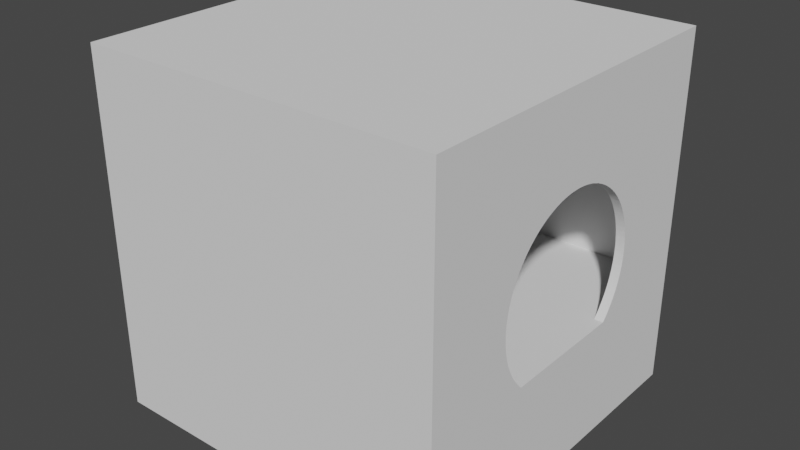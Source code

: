 # Source: 1door_room.blend  (saved by Blender 2.93.20; exported with 4.5.12 LTS)
import bpy
from mathutils import Matrix  # noqa: F401  (used for matrix-valued properties, if any)

bpy.ops.wm.read_factory_settings(use_empty=True)
scene = bpy.context.scene
scene.name = 'Scene'

# ---- collections
col_collection = bpy.data.collections.new('Collection'); scene.collection.children.link(col_collection)

# ---- world
world_world = bpy.data.worlds.new('World'); scene.world = world_world
world_world.use_nodes = True; world_world.node_tree.nodes.clear()
_N = world_world.node_tree.nodes; _L = world_world.node_tree.links
n0 = _N.new('ShaderNodeOutputWorld'); n0.name = 'World Output'; n0.location = (300, 300)
n1 = _N.new('ShaderNodeBackground'); n1.name = 'Background'; n1.location = (10, 300)
n1.inputs[0].default_value = (0.05088, 0.05088, 0.05088, 1.0)
_L.new(n1.outputs[0], n0.inputs[0])
n0.is_active_output = True
world_world.color = (0.05088, 0.05088, 0.05088)
world_world.use_sun_shadow = False
world_world.sun_shadow_jitter_overblur = 0.0

# ---- meshes
me_cube_001 = bpy.data.meshes.new('Cube.001')
me_cube_001.from_pydata([(-19.0, -18.87, -19.0), (-19.0, -19.0, 19.0), (-19.0, 19.13, -19.0), (-19.0, 19.0, 19.0), (19.0, -18.87, -19.0), (19.0, -19.0, 19.0), (19.0, 19.13, -19.0), (19.0, 19.0, 19.0), (-20.0, -20.0, -20.0), (-20.0, -20.0, 20.0), (-20.0, 20.0, -20.0), (-20.0, 20.0, 20.0), (20.0, -20.0, -20.0), (20.0, -20.0, 20.0), (20.0, 20.0, -20.0), (20.0, 20.0, 20.0), (-20.0, 0.02369, 10.0), (20.0, 0.02369, 10.0), (19.0, 0.02369, 10.0), (-20.0, 7.313, 6.845), (-20.0, -1.23, -9.921), (-19.0, 0.02369, 10.0), (-19.0, 7.313, 6.845), (19.0, 7.313, 6.845), (20.0, 7.313, 6.845), (-19.0, -1.23, -9.921), (19.0, -1.23, -9.921), (20.0, -1.23, -9.921), (-20.0, -8.066, -5.878), (20.0, -8.066, -5.878), (19.0, -8.066, -5.878), (-19.0, -8.066, -5.878), (-20.0, 6.398, -7.705), (-19.0, 6.398, -7.705), (19.0, 6.398, -7.705), (-20.0, -9.799, 1.874), (20.0, 6.398, -7.705), (20.0, -9.799, 1.874), (19.0, -9.799, 1.874), (-19.0, -9.799, 1.874), (-20.0, 10.0, -0.6279), (-19.0, 10.0, -0.6279), (19.0, 10.0, -0.6279), (20.0, 10.0, -0.6279), (-20.0, -5.335, 8.443), (-19.0, 0.6516, 9.98), (-20.0, 0.6516, 9.98), (20.0, -5.335, 8.443), (19.0, -5.335, 8.443), (-19.0, 7.729, 6.374), (20.0, 0.6516, 9.98), (-19.0, -5.335, 8.443), (-20.0, 7.729, 6.374), (19.0, 0.6516, 9.98), (19.0, 7.729, 6.374), (20.0, 7.729, 6.374), (-19.0, -1.85, -9.823), (-20.0, -1.85, -9.823), (19.0, -1.85, -9.823), (20.0, -1.85, -9.823), (-19.0, -8.42, -5.358), (-20.0, -8.42, -5.358), (20.0, -8.42, -5.358), (19.0, -8.42, -5.358), (-19.0, 5.902, -8.09), (-20.0, 5.902, -8.09), (19.0, 5.902, -8.09), (20.0, 5.902, -8.09), (-19.0, -9.662, 2.487), (-20.0, -9.662, 2.487), (-19.0, 9.945, -1.253), (-20.0, 9.945, -1.253), (20.0, -9.662, 2.487), (19.0, 9.945, -1.253), (20.0, 9.945, -1.253), (19.0, -9.662, 2.487), (-19.0, -4.794, 8.763), (-20.0, -4.794, 8.763), (20.0, -4.794, 8.763), (19.0, -4.794, 8.763), (-19.0, 1.277, 9.921), (-20.0, 1.277, 9.921), (20.0, 1.277, 9.921), (19.0, 1.277, 9.921), (-19.0, 8.114, 5.878), (-20.0, 8.114, 5.878), (19.0, 8.114, 5.878), (20.0, 8.114, 5.878), (-19.0, -2.463, -9.686), (-20.0, -2.463, -9.686), (19.0, -2.463, -9.686), (20.0, -2.463, -9.686), (-19.0, -8.739, -4.818), (-20.0, -8.739, -4.818), (20.0, -8.739, -4.818), (19.0, -8.739, -4.818), (-19.0, 9.847, -1.874), (-20.0, 9.847, -1.874), (19.0, 9.847, -1.874), (20.0, 9.847, -1.874), (-19.0, -9.487, 3.09), (-20.0, -9.487, 3.09), (20.0, -9.487, 3.09), (19.0, -9.487, 3.09), (-19.0, 5.382, -8.443), (-20.0, 5.382, -8.443), (19.0, 5.382, -8.443), (20.0, 5.382, -8.443), (-19.0, 1.898, 9.823), (-20.0, 1.898, 9.823), (20.0, 1.898, 9.823), (19.0, 1.898, 9.823), (-19.0, -4.234, 9.048), (-20.0, -4.234, 9.048), (20.0, -4.234, 9.048), (19.0, -4.234, 9.048), (-19.0, 8.467, 5.358), (-20.0, 8.467, 5.358), (19.0, 8.467, 5.358), (20.0, 8.467, 5.358), (-19.0, -3.066, -9.511), (-20.0, -3.066, -9.511), (19.0, -3.066, -9.511), (20.0, -3.066, -9.511), (-19.0, 9.71, -2.487), (-20.0, 9.71, -2.487), (19.0, 9.71, -2.487), (20.0, 9.71, -2.487), (-19.0, -9.025, -4.258), (-20.0, -9.025, -4.258), (20.0, -9.025, -4.258), (-19.0, -9.274, 3.681), (19.0, -9.025, -4.258), (-20.0, -9.274, 3.681), (20.0, -9.274, 3.681), (19.0, -9.274, 3.681), (-19.0, 4.841, -8.763), (-20.0, 4.841, -8.763), (19.0, 4.841, -8.763), (20.0, 4.841, -8.763), (-19.0, 2.511, 9.686), (-20.0, 2.511, 9.686), (20.0, 2.511, 9.686), (19.0, 2.511, 9.686), (-19.0, 8.787, 4.818), (-20.0, 8.787, 4.818), (19.0, 8.787, 4.818), (20.0, 8.787, 4.818), (-19.0, -3.658, -9.298), (-20.0, -3.658, -9.298), (19.0, -3.658, -9.298), (20.0, -3.658, -9.298), (-19.0, -3.658, 9.298), (-20.0, -3.658, 9.298), (20.0, -3.658, 9.298), (19.0, -3.658, 9.298), (-19.0, 9.534, -3.09), (-20.0, 9.534, -3.09), (-19.0, -9.025, 4.258), (19.0, 9.534, -3.09), (20.0, 9.534, -3.09), (-20.0, -9.025, 4.258), (20.0, -9.025, 4.258), (19.0, -9.025, 4.258), (-19.0, -9.274, -3.681), (-20.0, -9.274, -3.681), (20.0, -9.274, -3.681), (19.0, -9.274, -3.681), (-19.0, 4.281, -9.048), (-20.0, 4.281, -9.048), (19.0, 4.281, -9.048), (20.0, 4.281, -9.048), (-19.0, 3.114, 9.511), (-20.0, 3.114, 9.511), (20.0, 3.114, 9.511), (19.0, 3.114, 9.511), (-19.0, -4.234, -9.048), (-20.0, -4.234, -9.048), (19.0, -4.234, -9.048), (20.0, -4.234, -9.048), (-19.0, 9.072, 4.258), (-20.0, 9.072, 4.258), (19.0, 9.072, 4.258), (20.0, 9.072, 4.258), (-19.0, -3.066, 9.511), (-20.0, -3.066, 9.511), (20.0, -3.066, 9.511), (19.0, -3.066, 9.511), (-19.0, 9.321, -3.681), (-19.0, -8.739, 4.818), (-20.0, 9.321, -3.681), (-20.0, -8.739, 4.818), (-19.0, 3.705, 9.298), (19.0, 9.321, -3.681), (20.0, 9.321, -3.681), (-20.0, 3.705, 9.298), (20.0, -8.739, 4.818), (20.0, 3.705, 9.298), (19.0, -8.739, 4.818), (19.0, 3.705, 9.298), (-19.0, -9.487, -3.09), (-20.0, -9.487, -3.09), (-19.0, 3.705, -9.298), (-20.0, 3.705, -9.298), (20.0, -9.487, -3.09), (19.0, 3.705, -9.298), (20.0, 3.705, -9.298), (19.0, -9.487, -3.09), (-19.0, -4.794, -8.763), (-20.0, -4.794, -8.763), (19.0, -4.794, -8.763), (20.0, -4.794, -8.763), (-19.0, 9.321, 3.681), (-20.0, 9.321, 3.681), (19.0, 9.321, 3.681), (20.0, 9.321, 3.681), (-19.0, -2.463, 9.686), (-20.0, -2.463, 9.686), (20.0, -2.463, 9.686), (19.0, -2.463, 9.686), (-19.0, 4.281, 9.048), (-19.0, -8.42, 5.358), (-20.0, 4.281, 9.048), (-20.0, -8.42, 5.358), (20.0, 4.281, 9.048), (20.0, -8.42, 5.358), (19.0, 4.281, 9.048), (19.0, -8.42, 5.358), (-19.0, 9.072, -4.258), (-20.0, 9.072, -4.258), (-19.0, 3.114, -9.511), (19.0, 9.072, -4.258), (20.0, 9.072, -4.258), (-20.0, 3.114, -9.511), (19.0, 3.114, -9.511), (20.0, 3.114, -9.511), (-19.0, -5.335, -8.443), (-20.0, -5.335, -8.443), (19.0, -5.335, -8.443), (20.0, -5.335, -8.443), (-19.0, -9.662, -2.487), (-20.0, -9.662, -2.487), (20.0, -9.662, -2.487), (19.0, -9.662, -2.487), (-19.0, -1.85, 9.823), (-20.0, -1.85, 9.823), (20.0, -1.85, 9.823), (-19.0, 9.534, 3.09), (19.0, -1.85, 9.823), (-20.0, 9.534, 3.09), (-19.0, 4.841, 8.763), (-20.0, 4.841, 8.763), (19.0, 9.534, 3.09), (20.0, 9.534, 3.09), (-19.0, -8.066, 5.878), (20.0, 4.841, 8.763), (-20.0, -8.066, 5.878), (19.0, 4.841, 8.763), (20.0, -8.066, 5.878), (19.0, -8.066, 5.878), (-19.0, 2.511, -9.686), (-20.0, 2.511, -9.686), (19.0, 2.511, -9.686), (20.0, 2.511, -9.686), (-19.0, 8.787, -4.818), (-20.0, 8.787, -4.818), (19.0, 8.787, -4.818), (20.0, 8.787, -4.818), (-19.0, -5.854, -8.09), (-20.0, -5.854, -8.09), (19.0, -5.854, -8.09), (20.0, -5.854, -8.09), (-19.0, -9.799, -1.874), (-20.0, -9.799, -1.874), (-19.0, 1.897, -9.823), (-20.0, 1.897, -9.823), (-19.0, 5.382, 8.443), (-20.0, 5.382, 8.443), (19.0, 1.897, -9.823), (20.0, 1.897, -9.823), (-19.0, -7.681, 6.374), (-20.0, -7.681, 6.374), (20.0, -9.799, -1.874), (20.0, 5.382, 8.443), (19.0, -9.799, -1.874), (20.0, -7.681, 6.374), (19.0, 5.382, 8.443), (19.0, -7.681, 6.374), (-19.0, 8.467, -5.358), (-19.0, 9.71, 2.487), (-20.0, 8.467, -5.358), (-20.0, 9.71, 2.487), (19.0, 8.467, -5.358), (20.0, 8.467, -5.358), (19.0, 9.71, 2.487), (20.0, 9.71, 2.487), (-19.0, -1.23, 9.921), (-20.0, -1.23, 9.921), (20.0, -1.23, 9.921), (19.0, -1.23, 9.921), (-19.0, -6.351, -7.705), (-20.0, -6.351, -7.705), (19.0, -6.351, -7.705), (20.0, -6.351, -7.705), (-19.0, 5.902, 8.09), (-20.0, 5.902, 8.09), (20.0, 5.902, 8.09), (-19.0, -7.266, 6.845), (-20.0, -7.266, 6.845), (19.0, 5.902, 8.09), (20.0, -7.266, 6.845), (19.0, -7.266, 6.845), (-19.0, 8.114, -5.878), (-20.0, 8.114, -5.878), (19.0, 8.114, -5.878), (20.0, 8.114, -5.878), (-19.0, 1.277, -9.921), (-20.0, 1.277, -9.921), (-19.0, 9.847, 1.874), (-20.0, 9.847, 1.874), (19.0, 1.277, -9.921), (20.0, 1.277, -9.921), (19.0, 9.847, 1.874), (20.0, 9.847, 1.874), (-19.0, -9.897, -1.253), (-20.0, -9.897, -1.253), (20.0, -9.897, -1.253), (19.0, -9.897, -1.253), (-19.0, -0.6042, 9.98), (-19.0, -6.822, -7.29), (-20.0, -0.6042, 9.98), (-20.0, -6.822, -7.29), (19.0, -6.822, -7.29), (20.0, -6.822, -7.29), (19.0, -7.213, 6.898), (20.0, -0.6042, 9.98), (-19.0, -6.876, 7.236), (19.0, -0.6042, 9.98), (-19.0, 6.398, 7.705), (-20.0, 6.398, 7.705), (20.0, 6.398, 7.705), (19.0, 6.398, 7.705), (-19.0, 7.729, -6.374), (-20.0, 7.729, -6.374), (19.0, 7.729, -6.374), (20.0, 7.729, -6.374), (-19.0, 0.6516, -9.98), (-20.0, 0.6516, -9.98), (19.0, 0.6516, -9.98), (20.0, 0.6516, -9.98), (-19.0, -6.822, 7.29), (-20.0, -6.822, 7.29), (20.0, -6.822, 7.29), (19.0, -6.822, 7.29), (-19.0, -7.022, -7.089), (-19.0, 9.945, 1.253), (-20.0, 9.945, 1.253), (19.0, 9.945, 1.253), (20.0, 9.945, 1.253), (-19.0, -9.957, -0.6279), (-20.0, -9.957, -0.6279), (20.0, -9.957, -0.6279), (19.0, -9.957, -0.6279), (-19.0, 6.869, 7.29), (-20.0, 6.869, 7.29), (20.0, 6.869, 7.29), (19.0, 6.869, 7.29), (-20.0, -7.266, -6.845), (-19.0, -7.266, -6.845), (20.0, -7.266, -6.845), (19.0, -7.022, -7.089), (19.0, -7.266, -6.845), (-19.0, 7.313, -6.845), (-20.0, 7.313, -6.845), (19.0, 7.313, -6.845), (20.0, 7.313, -6.845), (-19.0, 0.02368, -10.0), (-20.0, 0.02368, -10.0), (19.0, 0.02368, -10.0), (20.0, 0.02368, -10.0), (-19.0, 10.0, 0.6279), (-20.0, 10.0, 0.6279), (19.0, 10.0, 0.6279), (20.0, 10.0, 0.6279), (-19.0, -6.351, 7.705), (-20.0, -6.351, 7.705), (-19.0, -9.976, 1.442e-05), (-20.0, 7.049, -7.11), (20.0, -6.351, 7.705), (-20.0, -9.976, 1.442e-05), (19.0, -6.351, 7.705), (20.0, -9.976, 1.442e-05), (19.0, -9.976, 1.442e-05), (-19.0, -7.681, -6.374), (-20.0, -7.681, -6.374), (20.0, 7.049, 7.11), (20.0, -7.681, -6.374), (19.0, -7.681, -6.374), (-19.0, 6.869, -7.29), (-20.0, 6.869, -7.29), (19.0, 6.869, -7.29), (20.0, 6.869, -7.29), (-19.0, -0.6042, -9.98), (-20.0, -0.6042, -9.98), (19.0, -0.6042, -9.98), (20.0, -0.6042, -9.98), (-19.0, 10.02, -4.013e-06), (-20.0, 10.02, -4.013e-06), (19.0, 10.02, -4.013e-06), (20.0, 10.02, -4.013e-06), (-19.0, -9.957, 0.6279), (-20.0, -9.957, 0.6279), (20.0, -9.957, 0.6279), (19.0, -9.957, 0.6279), (-19.0, -5.854, 8.09), (-20.0, -5.854, 8.09), (20.0, -5.854, 8.09), (19.0, -5.854, 8.09), (-19.0, -9.897, 1.253), (-20.0, -9.897, 1.253), (20.0, -9.897, 1.253), (19.0, -9.897, 1.253), (-0.009591, 19.13, 10.0), (6.836, 19.13, -7.29), (-0.009591, 20.0, 10.0), (6.836, 20.0, -7.29), (-7.715, 20.0, -6.374), (7.28, 20.0, 6.845), (-7.715, 19.13, -6.374), (7.28, 19.13, 6.845), (-9.931, 20.0, 1.253), (-9.931, 19.13, 1.253), (9.971, 20.0, -0.6279), (9.971, 19.13, -0.6279), (-0.6375, 19.13, -9.98), (-0.6375, 20.0, -9.98), (-6.384, 19.13, 7.705), (-6.384, 20.0, 7.705), (0.6183, 19.13, 9.98), (0.6183, 20.0, 9.98), (6.365, 19.13, -7.705), (6.365, 20.0, -7.705), (-5.887, 19.13, 8.09), (-5.887, 20.0, 8.09), (-1.263, 19.13, -9.921), (-1.263, 20.0, -9.921), (-8.1, 20.0, -5.878), (-8.1, 19.13, -5.878), (-9.832, 20.0, 1.874), (-9.832, 19.13, 1.874), (9.912, 20.0, -1.253), (7.696, 20.0, 6.374), (9.912, 19.13, -1.253), (7.696, 19.13, 6.374), (5.868, 19.13, -8.09), (5.868, 20.0, -8.09), (1.244, 19.13, 9.921), (1.244, 20.0, 9.921), (-5.368, 19.13, 8.443), (-5.368, 20.0, 8.443), (-8.453, 20.0, -5.358), (-1.883, 19.13, -9.823), (-8.453, 19.13, -5.358), (-1.883, 20.0, -9.823), (-9.695, 20.0, 2.487), (-9.695, 19.13, 2.487), (9.813, 20.0, -1.874), (9.813, 19.13, -1.874), (8.081, 20.0, 5.878), (8.081, 19.13, 5.878), (1.864, 19.13, 9.823), (1.864, 20.0, 9.823), (5.349, 19.13, -8.443), (5.349, 20.0, -8.443), (-4.827, 19.13, 8.763), (-4.827, 20.0, 8.763), (-8.773, 20.0, -4.818), (-8.773, 19.13, -4.818), (-2.497, 19.13, -9.686), (-2.497, 20.0, -9.686), (-9.52, 20.0, 3.09), (-9.52, 19.13, 3.09), (2.477, 19.13, 9.686), (2.477, 20.0, 9.686), (9.676, 20.0, -2.487), (9.676, 19.13, -2.487), (8.434, 20.0, 5.358), (8.434, 19.13, 5.358), (-9.058, 20.0, -4.258), (-9.058, 19.13, -4.258), (-9.307, 20.0, 3.681), (4.808, 19.13, -8.763), (-9.307, 19.13, 3.681), (4.808, 20.0, -8.763), (-4.267, 19.13, 9.048), (3.081, 19.13, 9.511), (3.081, 20.0, 9.511), (-4.267, 20.0, 9.048), (9.501, 20.0, -3.09), (9.501, 19.13, -3.09), (-3.1, 19.13, -9.511), (-3.1, 20.0, -9.511), (-9.307, 20.0, -3.681), (-9.307, 19.13, -3.681), (-9.058, 20.0, 4.258), (-9.058, 19.13, 4.258), (3.672, 19.13, 9.298), (3.672, 20.0, 9.298), (8.753, 20.0, 4.818), (8.753, 19.13, 4.818), (4.248, 19.13, -9.048), (9.288, 20.0, -3.681), (9.288, 19.13, -3.681), (4.248, 20.0, -9.048), (-3.691, 19.13, 9.298), (-3.691, 20.0, 9.298), (-9.52, 20.0, -3.09), (-9.52, 19.13, -3.09), (-3.691, 19.13, -9.298), (-3.691, 20.0, -9.298), (4.248, 19.13, 9.048), (4.248, 20.0, 9.048), (-8.773, 20.0, 4.818), (-8.773, 19.13, 4.818), (3.672, 19.13, -9.298), (9.039, 20.0, 4.258), (9.039, 19.13, 4.258), (3.672, 20.0, -9.298), (9.039, 20.0, -4.258), (9.039, 19.13, -4.258), (-9.695, 20.0, -2.487), (-9.695, 19.13, -2.487), (4.808, 19.13, 8.763), (-3.1, 19.13, 9.511), (4.808, 20.0, 8.763), (-3.1, 20.0, 9.511), (-4.267, 19.13, -9.048), (-4.267, 20.0, -9.048), (-8.453, 20.0, 5.358), (-8.453, 19.13, 5.358), (3.081, 19.13, -9.511), (3.081, 20.0, -9.511), (-9.832, 20.0, -1.874), (-9.832, 19.13, -1.874), (8.753, 20.0, -4.818), (8.753, 19.13, -4.818), (5.349, 19.13, 8.443), (5.349, 20.0, 8.443), (9.288, 20.0, 3.681), (9.288, 19.13, 3.681), (-2.496, 19.13, 9.686), (-2.496, 20.0, 9.686), (2.477, 19.13, -9.686), (2.477, 20.0, -9.686), (-9.931, 20.0, -1.253), (-9.931, 19.13, -1.253), (5.868, 19.13, 8.09), (-8.1, 20.0, 5.878), (-8.1, 19.13, 5.878), (5.868, 20.0, 8.09), (-4.827, 19.13, -8.763), (-4.827, 20.0, -8.763), (8.434, 20.0, -5.358), (8.434, 19.13, -5.358), (9.501, 20.0, 3.09), (9.501, 19.13, 3.09), (-9.99, 20.0, -0.6279), (-9.99, 19.13, -0.6279), (1.864, 19.13, -9.823), (1.864, 20.0, -9.823), (-1.883, 19.13, 9.823), (6.365, 19.13, 7.705), (-1.883, 20.0, 9.823), (6.365, 20.0, 7.705), (8.081, 20.0, -5.878), (8.081, 19.13, -5.878), (-7.715, 20.0, 6.374), (-7.715, 19.13, 6.374), (-5.368, 19.13, -8.443), (-5.368, 20.0, -8.443), (-10.01, 20.0, 1.442e-05), (-10.01, 19.13, 1.442e-05), (1.244, 19.13, -9.921), (6.836, 19.13, 7.29), (1.244, 20.0, -9.921), (6.836, 20.0, 7.29), (9.676, 20.0, 2.487), (9.676, 19.13, 2.487), (-1.263, 19.13, 9.921), (-1.263, 20.0, 9.921), (7.696, 20.0, -6.374), (7.696, 19.13, -6.374), (-7.299, 20.0, 6.845), (-7.299, 19.13, 6.845), (-9.99, 20.0, 0.6279), (-9.99, 19.13, 0.6279), (0.6183, 19.13, -9.98), (0.6183, 20.0, -9.98), (-5.887, 19.13, -8.09), (-5.887, 20.0, -8.09), (-7.072, 20.0, 7.072), (-7.005, 19.13, 7.139), (7.28, 20.0, -6.845), (7.28, 19.13, -6.845), (-0.6375, 19.13, 9.98), (-0.6375, 20.0, 9.98), (9.813, 20.0, 1.874), (9.813, 19.13, 1.874), (-6.855, 19.13, 7.29), (-6.855, 20.0, 7.29), (-0.009601, 19.13, -10.0), (-0.009601, 20.0, -10.0), (-6.384, 19.13, -7.705), (-6.384, 20.0, -7.705), (-6.855, 19.13, -7.29), (9.912, 20.0, 1.253), (-6.855, 20.0, -7.29), (9.912, 19.13, 1.253), (-7.072, 19.13, -7.072), (-7.157, 20.0, -6.988), (-7.299, 20.0, -6.845), (-7.299, 19.13, -6.845), (9.971, 20.0, 0.6279), (9.971, 19.13, 0.6279), (9.99, 20.0, -4.013e-06), (9.99, 19.13, -4.013e-06), (-20.0, -20.0, -7.022), (20.0, -20.0, -7.022), (-20.0, 20.0, -7.003), (20.0, 20.0, -7.003), (20.0, 0.6634, -7.013), (20.0, 7.15, -7.009), (20.0, -7.095, -7.016)], [], [(12, 13, 9, 8), (10, 14, 12, 8), (15, 11, 9, 13), (4, 0, 1, 5), (2, 0, 4, 6), (3, 7, 5, 1), (16, 46, 45, 21), (53, 50, 17, 18), (46, 81, 80, 45), (83, 82, 50, 53), (81, 109, 108, 80), (111, 110, 82, 83), (109, 141, 140, 108), (143, 142, 110, 111), (141, 173, 172, 140), (175, 174, 142, 143), (173, 195, 192, 172), (199, 197, 174, 175), (195, 222, 220, 192), (226, 224, 197, 199), (222, 251, 250, 220), (257, 255, 224, 226), (251, 277, 276, 250), (286, 283, 255, 257), (277, 305, 304, 276), (309, 306, 283, 286), (305, 339, 338, 304), (341, 340, 306, 309), (339, 364, 363, 338), (366, 365, 340, 341), (365, 366, 23, 24, 395), (364, 19, 22, 363), (24, 23, 54, 55), (19, 52, 49, 22), (55, 54, 86, 87), (52, 85, 84, 49), (87, 86, 118, 119), (85, 117, 116, 84), (119, 118, 146, 147), (117, 145, 144, 116), (147, 146, 182, 183), (145, 181, 180, 144), (183, 182, 214, 215), (181, 213, 212, 180), (215, 214, 252, 253), (213, 249, 247, 212), (253, 252, 294, 295), (249, 291, 289, 247), (295, 294, 322, 323), (291, 319, 318, 289), (323, 322, 357, 358), (319, 356, 355, 318), (358, 357, 382, 383), (356, 381, 380, 355), (383, 382, 408, 409), (381, 407, 406, 380), (409, 408, 42, 43), (407, 40, 41, 406), (43, 42, 73, 74), (40, 71, 70, 41), (74, 73, 98, 99), (71, 97, 96, 70), (99, 98, 126, 127), (97, 125, 124, 96), (127, 126, 159, 160), (125, 157, 156, 124), (160, 159, 193, 194), (157, 190, 188, 156), (194, 193, 231, 232), (190, 229, 228, 188), (232, 231, 266, 267), (229, 265, 264, 228), (267, 266, 292, 293), (265, 290, 288, 264), (293, 292, 314, 315), (290, 313, 312, 288), (315, 314, 344, 345), (313, 343, 342, 312), (345, 344, 374, 375), (343, 373, 372, 342), (375, 374, 400, 401, 631), (399, 398, 372, 373, 387), (401, 400, 34, 36), (399, 32, 33, 398), (36, 34, 66, 67), (32, 65, 64, 33), (67, 66, 106, 107), (65, 105, 104, 64), (107, 106, 138, 139), (105, 137, 136, 104), (139, 138, 170, 171), (137, 169, 168, 136), (171, 170, 205, 206), (169, 203, 202, 168), (206, 205, 234, 235), (203, 233, 230, 202), (235, 234, 262, 263), (233, 261, 260, 230), (263, 262, 278, 279), (261, 275, 274, 260), (279, 278, 320, 321), (275, 317, 316, 274), (321, 320, 348, 349), (317, 347, 346, 316), (349, 348, 378, 379), (347, 377, 376, 346), (379, 378, 404, 405), (377, 403, 402, 376), (405, 404, 26, 27), (403, 20, 25, 402), (27, 26, 58, 59), (20, 57, 56, 25), (59, 58, 90, 91), (57, 89, 88, 56), (91, 90, 122, 123), (89, 121, 120, 88), (123, 122, 150, 151), (121, 149, 148, 120), (151, 150, 178, 179), (149, 177, 176, 148), (179, 178, 210, 211), (177, 209, 208, 176), (211, 210, 238, 239), (209, 237, 236, 208), (239, 238, 270, 271), (237, 269, 268, 236), (271, 270, 302, 303), (269, 301, 300, 268), (303, 302, 332, 333), (301, 331, 329, 300), (367, 368, 354, 329, 331), (333, 332, 370, 371, 369, 632), (367, 394, 393, 368), (397, 396, 369, 371), (394, 28, 31, 393), (30, 29, 396, 397), (28, 61, 60, 31), (63, 62, 29, 30), (61, 93, 92, 60), (95, 94, 62, 63), (93, 129, 128, 92), (132, 130, 94, 95), (129, 165, 164, 128), (167, 166, 130, 132), (165, 201, 200, 164), (207, 204, 166, 167), (201, 241, 240, 200), (243, 242, 204, 207), (241, 273, 272, 240), (284, 282, 242, 243), (273, 325, 324, 272), (327, 326, 282, 284), (325, 360, 359, 324), (362, 361, 326, 327), (360, 389, 386, 359), (392, 391, 361, 362), (389, 411, 410, 386), (413, 412, 391, 392), (411, 419, 418, 410), (421, 420, 412, 413), (419, 35, 39, 418), (38, 37, 420, 421), (35, 69, 68, 39), (75, 72, 37, 38), (69, 101, 100, 68), (103, 102, 72, 75), (101, 133, 131, 100), (135, 134, 102, 103), (133, 161, 158, 131), (163, 162, 134, 135), (161, 191, 189, 158), (198, 196, 162, 163), (191, 223, 221, 189), (227, 225, 196, 198), (223, 256, 254, 221), (259, 258, 225, 227), (256, 281, 280, 254), (287, 285, 258, 259), (281, 308, 307, 280), (311, 310, 285, 287), (351, 350, 336, 307, 308), (334, 353, 352, 310, 311), (351, 385, 384, 350), (390, 388, 352, 353), (385, 415, 414, 384), (417, 416, 388, 390), (415, 44, 51, 414), (48, 47, 416, 417), (44, 77, 76, 51), (79, 78, 47, 48), (77, 113, 112, 76), (115, 114, 78, 79), (113, 153, 152, 112), (155, 154, 114, 115), (153, 185, 184, 152), (187, 186, 154, 155), (185, 217, 216, 184), (219, 218, 186, 187), (217, 245, 244, 216), (248, 246, 218, 219), (245, 297, 296, 244), (299, 298, 246, 248), (297, 330, 328, 296), (337, 335, 298, 299), (330, 16, 21, 328), (18, 17, 335, 337), (10, 8, 9, 11, 364, 339, 305, 277, 251, 222, 195, 173, 141, 109, 81, 46, 16, 330, 297, 245, 217, 185, 153, 113, 77, 44, 415, 385, 351, 308, 281, 256, 223, 191, 161, 133, 101, 69, 35, 419, 411, 389, 360, 325, 273, 241, 201, 165, 129, 93, 61, 28, 394, 367, 331, 301, 269, 237, 209, 177, 149, 121, 89, 57, 20, 403, 377, 347, 317, 275, 261, 233, 203, 169, 137, 105, 65, 32, 399, 387), (364, 11, 10, 387, 373, 343, 313, 290, 265, 229, 190, 157, 125, 97, 71, 40, 407, 381, 356, 319, 291, 249, 213, 181, 145, 117, 85, 52, 19), (14, 15, 395, 24, 55, 87, 119, 147, 183, 215, 253, 295, 323, 358, 383, 409, 43, 74, 99, 127, 160, 194, 232, 267, 293, 315, 345, 375, 631, 401), (395, 15, 13, 12, 14, 401, 36, 67, 107, 139, 171, 206, 235, 263, 279, 321, 349, 379, 405, 27, 59, 91, 123, 151, 179, 211, 239, 271, 303, 333, 632, 369, 396, 29, 62, 94, 130, 166, 204, 242, 282, 326, 361, 391, 412, 420, 37, 72, 102, 134, 162, 196, 225, 258, 285, 310, 352, 388, 416, 47, 78, 114, 154, 186, 218, 246, 298, 335, 17, 50, 82, 110, 142, 174, 197, 224, 255, 283, 306, 340, 365), (1, 0, 354, 368, 393, 31, 60, 92, 128, 164, 200, 240, 272, 324, 359, 386, 410, 418, 39, 68, 100, 131, 158, 189, 221, 254, 280, 307, 336), (354, 0, 2, 3, 1, 336, 350, 384, 414, 51, 76, 112, 152, 184, 216, 244, 296, 328, 21, 45, 80, 108, 140, 172, 192, 220, 250, 276, 304, 338, 363, 22, 49, 84, 116, 144, 180, 212, 247, 289, 318, 355, 380, 406, 41, 70, 96, 124, 156, 188, 228, 264, 288, 312, 342, 372, 398, 33, 64, 104, 136, 168, 202, 230, 260, 274, 316, 346, 376, 402, 25, 56, 88, 120, 148, 176, 208, 236, 268, 300, 329), (371, 370, 4, 5, 334, 311, 287, 259, 227, 198, 163, 135, 103, 75, 38, 421, 413, 392, 362, 327, 284, 243, 207, 167, 132, 95, 63, 30, 397), (5, 7, 6, 4, 370, 332, 302, 270, 238, 210, 178, 150, 122, 90, 58, 26, 404, 378, 348, 320, 278, 262, 234, 205, 170, 138, 106, 66, 34, 400, 374, 344, 314, 292, 266, 231, 193, 159, 126, 98, 73, 42, 408, 382, 357, 322, 294, 252, 214, 182, 146, 118, 86, 54, 23, 366, 341, 309, 286, 257, 226, 199, 175, 143, 111, 83, 53, 18, 337, 299, 248, 219, 187, 155, 115, 79, 48, 417, 390, 353, 334), (422, 424, 439, 438), (439, 457, 456, 438), (457, 471, 470, 456), (471, 483, 482, 470), (483, 496, 495, 482), (496, 507, 506, 495), (507, 521, 520, 506), (521, 534, 532, 520), (534, 547, 546, 532), (547, 559, 556, 546), (559, 573, 571, 556), (573, 585, 583, 571), (583, 585, 427, 429), (451, 453, 429, 427), (468, 469, 453, 451), (486, 487, 469, 468), (508, 509, 487, 486), (525, 526, 509, 508), (548, 549, 526, 525), (564, 565, 549, 548), (586, 587, 565, 564), (606, 607, 587, 586), (615, 617, 607, 606), (622, 623, 617, 615), (624, 625, 623, 622), (432, 433, 625, 624), (450, 452, 433, 432), (466, 467, 452, 450), (484, 485, 467, 466), (498, 499, 485, 484), (511, 512, 499, 498), (528, 529, 512, 511), (544, 545, 529, 528), (562, 563, 545, 544), (574, 575, 563, 562), (590, 591, 575, 574), (602, 603, 591, 590), (425, 423, 603, 602), (423, 425, 441, 440), (440, 441, 455, 454), (454, 455, 473, 472), (472, 473, 493, 491), (491, 493, 513, 510), (510, 513, 527, 524), (524, 527, 541, 540), (540, 541, 553, 552), (552, 553, 569, 568), (568, 569, 584, 582), (582, 584, 597, 596), (596, 597, 611, 610), (435, 434, 610, 611), (434, 435, 445, 444), (444, 445, 463, 461), (461, 463, 479, 478), (478, 479, 501, 500), (500, 501, 519, 518), (518, 519, 537, 536), (536, 537, 561, 560), (560, 561, 579, 578), (578, 579, 599, 598), (598, 599, 613, 612), (612, 613, 616, 614), (619, 620, 621, 618, 614, 616), (426, 428, 621, 620), (446, 447, 428, 426), (460, 462, 447, 446), (476, 477, 462, 460), (488, 489, 477, 476), (502, 503, 489, 488), (516, 517, 503, 502), (530, 531, 517, 516), (542, 543, 531, 530), (554, 555, 543, 542), (566, 567, 555, 554), (580, 581, 567, 566), (594, 595, 581, 580), (430, 431, 595, 594), (448, 449, 431, 430), (464, 465, 449, 448), (480, 481, 465, 464), (490, 492, 481, 480), (504, 505, 492, 490), (522, 523, 505, 504), (538, 539, 523, 522), (557, 558, 539, 538), (576, 577, 558, 557), (592, 593, 577, 576), (609, 608, 601, 593, 592, 600), (609, 437, 436, 608), (436, 437, 443, 442), (443, 459, 458, 442), (459, 475, 474, 458), (475, 497, 494, 474), (497, 515, 514, 494), (515, 535, 533, 514), (535, 551, 550, 533), (551, 572, 570, 550), (572, 589, 588, 570), (589, 605, 604, 588), (605, 424, 422, 604), (619, 10, 11, 600, 592, 576, 557, 538, 522, 504, 490, 480, 464, 448, 430, 594, 580, 566, 554, 542, 530, 516, 502, 488, 476, 460, 446, 426, 620), (11, 15, 14, 10, 619, 616, 613, 599, 579, 561, 537, 519, 501, 479, 463, 445, 435, 611, 597, 584, 569, 553, 541, 527, 513, 493, 473, 455, 441, 425, 602, 590, 574, 562, 544, 528, 511, 498, 484, 466, 450, 432, 624, 622, 615, 606, 586, 564, 548, 525, 508, 486, 468, 451, 427, 585, 573, 559, 547, 534, 521, 507, 496, 483, 471, 457, 439, 424, 605, 589, 572, 551, 535, 515, 497, 475, 459, 443, 437, 609, 600), (3, 2, 618, 621, 428, 447, 462, 477, 489, 503, 517, 531, 543, 555, 567, 581, 595, 431, 449, 465, 481, 492, 505, 523, 539, 558, 577, 593, 601), (618, 2, 6, 7, 3, 601, 608, 436, 442, 458, 474, 494, 514, 533, 550, 570, 588, 604, 422, 438, 456, 470, 482, 495, 506, 520, 532, 546, 556, 571, 583, 429, 453, 469, 487, 509, 526, 549, 565, 587, 607, 617, 623, 625, 433, 452, 467, 485, 499, 512, 529, 545, 563, 575, 591, 603, 423, 440, 454, 472, 491, 510, 524, 540, 552, 568, 582, 596, 610, 434, 444, 461, 478, 500, 518, 536, 560, 578, 598, 612, 614), (626, 627, 632, 630, 631, 629, 628), (605, 424, 439, 457, 471, 483, 496, 507, 521, 534, 547, 559, 573, 585, 427, 451, 468, 486, 508, 525, 548, 564, 586, 606, 615, 622, 624, 432, 450, 466, 484, 498, 511, 528, 544, 562, 574, 590, 602, 425, 441, 455, 473, 493, 513, 527, 541, 553, 569, 584, 597, 611, 435, 445, 463, 479, 501, 519, 537, 561, 579, 599, 613, 616, 619, 620, 426, 446, 460, 476, 488, 502, 516, 530, 542, 554, 566, 580, 594, 430, 448, 464, 480, 490, 504, 522, 538, 557, 576, 592, 600, 609, 437, 443, 459, 475, 497, 515, 535, 551, 572, 589), (456, 438, 422, 604, 588, 570, 550, 533, 514, 494, 474, 458, 442, 436, 608, 601, 593, 577, 558, 539, 523, 505, 492, 481, 465, 449, 431, 595, 581, 567, 555, 543, 531, 517, 503, 489, 477, 462, 447, 428, 621, 603, 591, 575, 563, 545, 529, 512, 499, 485, 467, 452, 433, 625, 623, 617, 607, 587, 565, 549, 526, 509, 487, 469, 453, 429, 583, 571, 556, 546, 532, 520, 506, 495, 482, 470), (614, 423, 603, 621, 618), (454, 440, 423, 614, 612, 598, 578, 560, 536, 518, 500, 478, 461, 444, 434, 610, 596, 582, 568, 552, 540, 524, 510, 491, 472), (330, 16, 46, 81, 109, 141, 173, 195, 222, 251, 277, 305, 339, 364, 19, 52, 85, 117, 145, 181, 213, 249, 291, 319, 356, 381, 407, 40, 71, 97, 125, 157, 190, 229, 265, 290, 313, 343, 373, 387, 399, 32, 65, 105, 137, 169, 203, 233, 261, 275, 317, 347, 377, 403, 20, 57, 89, 121, 149, 177, 209, 237, 269, 301, 331, 367, 394, 28, 61, 93, 129, 165, 201, 241, 273, 325, 360, 389, 411, 419, 35, 69, 101, 133, 161, 191, 223, 256, 281, 308, 351, 385, 415, 44, 77, 113, 153, 185, 217, 245, 297), (80, 45, 21, 328, 296, 244, 216, 184, 152, 112, 76, 51, 414, 384, 350, 336, 307, 280, 254, 221, 189, 158, 131, 100, 68, 39, 418, 410, 386, 359, 324, 272, 240, 200, 164, 128, 92, 60, 31, 393, 368, 354, 329, 300, 268, 236, 208, 176, 148, 120, 88, 56, 25, 402, 376, 346, 316, 274, 260, 230, 202, 168, 136, 104, 64, 33, 398, 372, 342, 312, 288, 264, 228, 188, 156, 124, 96, 70, 41, 406, 380, 355, 318, 289, 247, 212, 180, 144, 116, 84, 49, 22, 363, 338, 304, 276, 250, 220, 192, 172, 140, 108), (67, 36, 401, 631, 630, 632, 333, 303, 271, 239, 211, 179, 151, 123, 91, 59, 27, 405, 379, 349, 321, 279, 263, 235, 206, 171, 139, 107)])
_uv = me_cube_001.uv_layers.new(name='UVMap')
_uv.uv.foreach_set('vector', [0.375, 0.75, 0.625, 0.75, 0.625, 1.0, 0.375, 1.0, 0.125, 0.5, 0.375, 0.5, 0.375, 0.75, 0.125, 0.75, 0.625, 0.5, 0.875, 0.5, 0.875, 0.75, 0.625, 0.75, 0.375, 0.75, 0.375, 1.0, 0.625, 1.0, 0.625, 0.75, 0.125, 0.5, 0.125, 0.75, 0.375, 0.75, 0.375, 0.5, 0.875, 0.5, 0.625, 0.5, 0.625, 0.75, 0.875, 0.75, 1.0, 0.5506, 0.99, 0.5506, 0.99, 0.5606, 1.0, 0.5606, 0.99, 0.9406, 0.99, 0.9506, 1.0, 0.9506, 1.0, 0.9406, 0.99, 0.5506, 0.98, 0.5506, 0.98, 0.5606, 0.99, 0.5606, 0.98, 0.9406, 0.98, 0.9506, 0.99, 0.9506, 0.99, 0.9406, 0.98, 0.5506, 0.97, 0.5506, 0.97, 0.5606, 0.98, 0.5606, 0.97, 0.9406, 0.97, 0.9506, 0.98, 0.9506, 0.98, 0.9406, 0.97, 0.5506, 0.96, 0.5506, 0.96, 0.5606, 0.97, 0.5606, 0.96, 0.9406, 0.96, 0.9506, 0.97, 0.9506, 0.97, 0.9406, 0.96, 0.5506, 0.95, 0.5506, 0.95, 0.5606, 0.96, 0.5606, 0.95, 0.9406, 0.95, 0.9506, 0.96, 0.9506, 0.96, 0.9406, 0.95, 0.5506, 0.94, 0.5506, 0.94, 0.5606, 0.95, 0.5606, 0.94, 0.9406, 0.94, 0.9506, 0.95, 0.9506, 0.95, 0.9406, 0.94, 0.5506, 0.93, 0.5506, 0.93, 0.5606, 0.94, 0.5606, 0.93, 0.9406, 0.93, 0.9506, 0.94, 0.9506, 0.94, 0.9406, 0.93, 0.5506, 0.92, 0.5506, 0.92, 0.5606, 0.93, 0.5606, 0.92, 0.9406, 0.92, 0.9506, 0.93, 0.9506, 0.93, 0.9406, 0.92, 0.5506, 0.91, 0.5506, 0.91, 0.5606, 0.92, 0.5606, 0.91, 0.9406, 0.91, 0.9506, 0.92, 0.9506, 0.92, 0.9406, 0.91, 0.5506, 0.9, 0.5506, 0.9, 0.5606, 0.91, 0.5606, 0.9, 0.9406, 0.9, 0.9506, 0.91, 0.9506, 0.91, 0.9406, 0.9, 0.5506, 0.89, 0.5506, 0.89, 0.5606, 0.9, 0.5606, 0.89, 0.9406, 0.89, 0.9506, 0.9, 0.9506, 0.9, 0.9406, 0.89, 0.5506, 0.88, 0.5506, 0.88, 0.5606, 0.89, 0.5606, 0.88, 0.9406, 0.88, 0.9506, 0.89, 0.9506, 0.89, 0.9406, 0.88, 0.9506, 0.88, 0.9406, 0.87, 0.9406, 0.87, 0.9506, 0.876, 0.9506, 0.88, 0.5506, 0.87, 0.5506, 0.87, 0.5606, 0.88, 0.5606, 0.87, 0.9506, 0.87, 0.9406, 0.86, 0.9406, 0.86, 0.9506, 0.87, 0.5506, 0.86, 0.5506, 0.86, 0.5606, 0.87, 0.5606, 0.86, 0.9506, 0.86, 0.9406, 0.85, 0.9406, 0.85, 0.9506, 0.86, 0.5506, 0.85, 0.5506, 0.85, 0.5606, 0.86, 0.5606, 0.85, 0.9506, 0.85, 0.9406, 0.84, 0.9406, 0.84, 0.9506, 0.85, 0.5506, 0.84, 0.5506, 0.84, 0.5606, 0.85, 0.5606, 0.84, 0.9506, 0.84, 0.9406, 0.83, 0.9406, 0.83, 0.9506, 0.84, 0.5506, 0.83, 0.5506, 0.83, 0.5606, 0.84, 0.5606, 0.83, 0.9506, 0.83, 0.9406, 0.82, 0.9406, 0.82, 0.9506, 0.83, 0.5506, 0.82, 0.5506, 0.82, 0.5606, 0.83, 0.5606, 0.82, 0.9506, 0.82, 0.9406, 0.81, 0.9406, 0.81, 0.9506, 0.82, 0.5506, 0.81, 0.5506, 0.81, 0.5606, 0.82, 0.5606, 0.81, 0.9506, 0.81, 0.9406, 0.8, 0.9406, 0.8, 0.9506, 0.81, 0.5506, 0.8, 0.5506, 0.8, 0.5606, 0.81, 0.5606, 0.8, 0.9506, 0.8, 0.9406, 0.79, 0.9406, 0.79, 0.9506, 0.8, 0.5506, 0.79, 0.5506, 0.79, 0.5606, 0.8, 0.5606, 0.79, 0.9506, 0.79, 0.9406, 0.78, 0.9406, 0.78, 0.9506, 0.79, 0.5506, 0.78, 0.5506, 0.78, 0.5606, 0.79, 0.5606, 0.78, 0.9506, 0.78, 0.9406, 0.77, 0.9406, 0.77, 0.9506, 0.78, 0.5506, 0.77, 0.5506, 0.77, 0.5606, 0.78, 0.5606, 0.77, 0.9506, 0.77, 0.9406, 0.76, 0.9406, 0.76, 0.9506, 0.77, 0.5506, 0.76, 0.5506, 0.76, 0.5606, 0.77, 0.5606, 0.76, 0.9506, 0.76, 0.9406, 0.75, 0.9406, 0.75, 0.9506, 0.76, 0.5506, 0.75, 0.5506, 0.75, 0.5606, 0.76, 0.5606, 0.75, 0.9506, 0.75, 0.9406, 0.74, 0.9406, 0.74, 0.9506, 0.75, 0.5506, 0.74, 0.5506, 0.74, 0.5606, 0.75, 0.5606, 0.74, 0.9506, 0.74, 0.9406, 0.73, 0.9406, 0.73, 0.9506, 0.74, 0.5506, 0.73, 0.5506, 0.73, 0.5606, 0.74, 0.5606, 0.73, 0.9506, 0.73, 0.9406, 0.72, 0.9406, 0.72, 0.9506, 0.73, 0.5506, 0.72, 0.5506, 0.72, 0.5606, 0.73, 0.5606, 0.72, 0.9506, 0.72, 0.9406, 0.71, 0.9406, 0.71, 0.9506, 0.72, 0.5506, 0.71, 0.5506, 0.71, 0.5606, 0.72, 0.5606, 0.71, 0.9506, 0.71, 0.9406, 0.7, 0.9406, 0.7, 0.9506, 0.71, 0.5506, 0.7, 0.5506, 0.7, 0.5606, 0.71, 0.5606, 0.7, 0.9506, 0.7, 0.9406, 0.69, 0.9406, 0.69, 0.9506, 0.7, 0.5506, 0.69, 0.5506, 0.69, 0.5606, 0.7, 0.5606, 0.69, 0.9506, 0.69, 0.9406, 0.68, 0.9406, 0.68, 0.9506, 0.69, 0.5506, 0.68, 0.5506, 0.68, 0.5606, 0.69, 0.5606, 0.68, 0.9506, 0.68, 0.9406, 0.67, 0.9406, 0.67, 0.9506, 0.68, 0.5506, 0.67, 0.5506, 0.67, 0.5606, 0.68, 0.5606, 0.67, 0.9506, 0.67, 0.9406, 0.66, 0.9406, 0.66, 0.9506, 0.67, 0.5506, 0.66, 0.5506, 0.66, 0.5606, 0.67, 0.5606, 0.66, 0.9506, 0.66, 0.9406, 0.65, 0.9406, 0.65, 0.9506, 0.66, 0.5506, 0.65, 0.5506, 0.65, 0.5606, 0.66, 0.5606, 0.65, 0.9506, 0.65, 0.9406, 0.64, 0.9406, 0.64, 0.9506, 0.65, 0.5506, 0.64, 0.5506, 0.64, 0.5606, 0.65, 0.5606, 0.64, 0.9506, 0.64, 0.9406, 0.63, 0.9406, 0.63, 0.9506, 0.64, 0.5506, 0.63, 0.5506, 0.63, 0.5606, 0.64, 0.5606, 0.63, 0.9506, 0.63, 0.9406, 0.62, 0.9406, 0.62, 0.9506, 0.6263, 0.9506, 0.62, 0.5506, 0.62, 0.5606, 0.63, 0.5606, 0.63, 0.5506, 0.624, 0.5506, 0.62, 0.9506, 0.62, 0.9406, 0.61, 0.9406, 0.61, 0.9506, 0.62, 0.5506, 0.61, 0.5506, 0.61, 0.5606, 0.62, 0.5606, 0.61, 0.9506, 0.61, 0.9406, 0.6, 0.9406, 0.6, 0.9506, 0.61, 0.5506, 0.6, 0.5506, 0.6, 0.5606, 0.61, 0.5606, 0.6, 0.9506, 0.6, 0.9406, 0.59, 0.9406, 0.59, 0.9506, 0.6, 0.5506, 0.59, 0.5506, 0.59, 0.5606, 0.6, 0.5606, 0.59, 0.9506, 0.59, 0.9406, 0.58, 0.9406, 0.58, 0.9506, 0.59, 0.5506, 0.58, 0.5506, 0.58, 0.5606, 0.59, 0.5606, 0.58, 0.9506, 0.58, 0.9406, 0.57, 0.9406, 0.57, 0.9506, 0.58, 0.5506, 0.57, 0.5506, 0.57, 0.5606, 0.58, 0.5606, 0.57, 0.9506, 0.57, 0.9406, 0.56, 0.9406, 0.56, 0.9506, 0.57, 0.5506, 0.56, 0.5506, 0.56, 0.5606, 0.57, 0.5606, 0.56, 0.9506, 0.56, 0.9406, 0.55, 0.9406, 0.55, 0.9506, 0.56, 0.5506, 0.55, 0.5506, 0.55, 0.5606, 0.56, 0.5606, 0.55, 0.9506, 0.55, 0.9406, 0.54, 0.9406, 0.54, 0.9506, 0.55, 0.5506, 0.54, 0.5506, 0.54, 0.5606, 0.55, 0.5606, 0.54, 0.9506, 0.54, 0.9406, 0.53, 0.9406, 0.53, 0.9506, 0.54, 0.5506, 0.53, 0.5506, 0.53, 0.5606, 0.54, 0.5606, 0.53, 0.9506, 0.53, 0.9406, 0.52, 0.9406, 0.52, 0.9506, 0.53, 0.5506, 0.52, 0.5506, 0.52, 0.5606, 0.53, 0.5606, 0.52, 0.9506, 0.52, 0.9406, 0.51, 0.9406, 0.51, 0.9506, 0.52, 0.5506, 0.51, 0.5506, 0.51, 0.5606, 0.52, 0.5606, 0.51, 0.9506, 0.51, 0.9406, 0.5, 0.9406, 0.5, 0.9506, 0.51, 0.5506, 0.5, 0.5506, 0.5, 0.5606, 0.51, 0.5606, 0.5, 0.9506, 0.5, 0.9406, 0.49, 0.9406, 0.49, 0.9506, 0.5, 0.5506, 0.49, 0.5506, 0.49, 0.5606, 0.5, 0.5606, 0.49, 0.9506, 0.49, 0.9406, 0.48, 0.9406, 0.48, 0.9506, 0.49, 0.5506, 0.48, 0.5506, 0.48, 0.5606, 0.49, 0.5606, 0.48, 0.9506, 0.48, 0.9406, 0.47, 0.9406, 0.47, 0.9506, 0.48, 0.5506, 0.47, 0.5506, 0.47, 0.5606, 0.48, 0.5606, 0.47, 0.9506, 0.47, 0.9406, 0.46, 0.9406, 0.46, 0.9506, 0.47, 0.5506, 0.46, 0.5506, 0.46, 0.5606, 0.47, 0.5606, 0.46, 0.9506, 0.46, 0.9406, 0.45, 0.9406, 0.45, 0.9506, 0.46, 0.5506, 0.45, 0.5506, 0.45, 0.5606, 0.46, 0.5606, 0.45, 0.9506, 0.45, 0.9406, 0.44, 0.9406, 0.44, 0.9506, 0.45, 0.5506, 0.44, 0.5506, 0.44, 0.5606, 0.45, 0.5606, 0.44, 0.9506, 0.44, 0.9406, 0.43, 0.9406, 0.43, 0.9506, 0.44, 0.5506, 0.43, 0.5506, 0.43, 0.5606, 0.44, 0.5606, 0.43, 0.9506, 0.43, 0.9406, 0.42, 0.9406, 0.42, 0.9506, 0.43, 0.5506, 0.42, 0.5506, 0.42, 0.5606, 0.43, 0.5606, 0.42, 0.9506, 0.42, 0.9406, 0.41, 0.9406, 0.41, 0.9506, 0.42, 0.5506, 0.41, 0.5506, 0.41, 0.5606, 0.42, 0.5606, 0.41, 0.9506, 0.41, 0.9406, 0.4, 0.9406, 0.4, 0.9506, 0.41, 0.5506, 0.4, 0.5506, 0.4, 0.5606, 0.41, 0.5606, 0.4, 0.9506, 0.4, 0.9406, 0.39, 0.9406, 0.39, 0.9506, 0.4, 0.5506, 0.39, 0.5506, 0.39, 0.5606, 0.4, 0.5606, 0.39, 0.9506, 0.39, 0.9406, 0.38, 0.9406, 0.38, 0.9506, 0.39, 0.5506, 0.38, 0.5506, 0.38, 0.5606, 0.39, 0.5606, 0.37, 0.5506, 0.37, 0.5606, 0.3755, 0.5606, 0.38, 0.5606, 0.38, 0.5506, 0.38, 0.9506, 0.38, 0.9406, 0.3755, 0.9406, 0.37, 0.9406, 0.37, 0.9506, 0.3738, 0.9506, 0.37, 0.5506, 0.36, 0.5506, 0.36, 0.5606, 0.37, 0.5606, 0.36, 0.9406, 0.36, 0.9506, 0.37, 0.9506, 0.37, 0.9406, 0.36, 0.5506, 0.35, 0.5506, 0.35, 0.5606, 0.36, 0.5606, 0.35, 0.9406, 0.35, 0.9506, 0.36, 0.9506, 0.36, 0.9406, 0.35, 0.5506, 0.34, 0.5506, 0.34, 0.5606, 0.35, 0.5606, 0.34, 0.9406, 0.34, 0.9506, 0.35, 0.9506, 0.35, 0.9406, 0.34, 0.5506, 0.33, 0.5506, 0.33, 0.5606, 0.34, 0.5606, 0.33, 0.9406, 0.33, 0.9506, 0.34, 0.9506, 0.34, 0.9406, 0.33, 0.5506, 0.32, 0.5506, 0.32, 0.5606, 0.33, 0.5606, 0.32, 0.9406, 0.32, 0.9506, 0.33, 0.9506, 0.33, 0.9406, 0.32, 0.5506, 0.31, 0.5506, 0.31, 0.5606, 0.32, 0.5606, 0.31, 0.9406, 0.31, 0.9506, 0.32, 0.9506, 0.32, 0.9406, 0.31, 0.5506, 0.3, 0.5506, 0.3, 0.5606, 0.31, 0.5606, 0.3, 0.9406, 0.3, 0.9506, 0.31, 0.9506, 0.31, 0.9406, 0.3, 0.5506, 0.29, 0.5506, 0.29, 0.5606, 0.3, 0.5606, 0.29, 0.9406, 0.29, 0.9506, 0.3, 0.9506, 0.3, 0.9406, 0.29, 0.5506, 0.28, 0.5506, 0.28, 0.5606, 0.29, 0.5606, 0.28, 0.9406, 0.28, 0.9506, 0.29, 0.9506, 0.29, 0.9406, 0.28, 0.5506, 0.27, 0.5506, 0.27, 0.5606, 0.28, 0.5606, 0.27, 0.9406, 0.27, 0.9506, 0.28, 0.9506, 0.28, 0.9406, 0.27, 0.5506, 0.26, 0.5506, 0.26, 0.5606, 0.27, 0.5606, 0.26, 0.9406, 0.26, 0.9506, 0.27, 0.9506, 0.27, 0.9406, 0.26, 0.5506, 0.25, 0.5506, 0.25, 0.5606, 0.26, 0.5606, 0.25, 0.9406, 0.25, 0.9506, 0.26, 0.9506, 0.26, 0.9406, 0.25, 0.5506, 0.24, 0.5506, 0.24, 0.5606, 0.25, 0.5606, 0.24, 0.9406, 0.24, 0.9506, 0.25, 0.9506, 0.25, 0.9406, 0.24, 0.5506, 0.23, 0.5506, 0.23, 0.5606, 0.24, 0.5606, 0.23, 0.9406, 0.23, 0.9506, 0.24, 0.9506, 0.24, 0.9406, 0.23, 0.5506, 0.22, 0.5506, 0.22, 0.5606, 0.23, 0.5606, 0.22, 0.9406, 0.22, 0.9506, 0.23, 0.9506, 0.23, 0.9406, 0.22, 0.5506, 0.21, 0.5506, 0.21, 0.5606, 0.22, 0.5606, 0.21, 0.9406, 0.21, 0.9506, 0.22, 0.9506, 0.22, 0.9406, 0.21, 0.5506, 0.2, 0.5506, 0.2, 0.5606, 0.21, 0.5606, 0.2, 0.9406, 0.2, 0.9506, 0.21, 0.9506, 0.21, 0.9406, 0.2, 0.5506, 0.19, 0.5506, 0.19, 0.5606, 0.2, 0.5606, 0.19, 0.9406, 0.19, 0.9506, 0.2, 0.9506, 0.2, 0.9406, 0.19, 0.5506, 0.18, 0.5506, 0.18, 0.5606, 0.19, 0.5606, 0.18, 0.9406, 0.18, 0.9506, 0.19, 0.9506, 0.19, 0.9406, 0.18, 0.5506, 0.17, 0.5506, 0.17, 0.5606, 0.18, 0.5606, 0.17, 0.9406, 0.17, 0.9506, 0.18, 0.9506, 0.18, 0.9406, 0.17, 0.5506, 0.16, 0.5506, 0.16, 0.5606, 0.17, 0.5606, 0.16, 0.9406, 0.16, 0.9506, 0.17, 0.9506, 0.17, 0.9406, 0.16, 0.5506, 0.15, 0.5506, 0.15, 0.5606, 0.16, 0.5606, 0.15, 0.9406, 0.15, 0.9506, 0.16, 0.9506, 0.16, 0.9406, 0.15, 0.5506, 0.14, 0.5506, 0.14, 0.5606, 0.15, 0.5606, 0.14, 0.9406, 0.14, 0.9506, 0.15, 0.9506, 0.15, 0.9406, 0.14, 0.5506, 0.13, 0.5506, 0.13, 0.5606, 0.14, 0.5606, 0.13, 0.9406, 0.13, 0.9506, 0.14, 0.9506, 0.14, 0.9406, 0.12, 0.5506, 0.12, 0.5606, 0.1212, 0.5606, 0.13, 0.5606, 0.13, 0.5506, 0.1288, 0.9406, 0.12, 0.9406, 0.12, 0.9506, 0.13, 0.9506, 0.13, 0.9406, 0.12, 0.5506, 0.11, 0.5506, 0.11, 0.5606, 0.12, 0.5606, 0.11, 0.9406, 0.11, 0.9506, 0.12, 0.9506, 0.12, 0.9406, 0.11, 0.5506, 0.1, 0.5506, 0.1, 0.5606, 0.11, 0.5606, 0.1, 0.9406, 0.1, 0.9506, 0.11, 0.9506, 0.11, 0.9406, 0.1, 0.5506, 0.09, 0.5506, 0.09, 0.5606, 0.1, 0.5606, 0.09, 0.9406, 0.09, 0.9506, 0.1, 0.9506, 0.1, 0.9406, 0.09, 0.5506, 0.08, 0.5506, 0.08, 0.5606, 0.09, 0.5606, 0.08, 0.9406, 0.08, 0.9506, 0.09, 0.9506, 0.09, 0.9406, 0.08, 0.5506, 0.07, 0.5506, 0.07, 0.5606, 0.08, 0.5606, 0.07, 0.9406, 0.07, 0.9506, 0.08, 0.9506, 0.08, 0.9406, 0.07, 0.5506, 0.06, 0.5506, 0.06, 0.5606, 0.07, 0.5606, 0.06, 0.9406, 0.06, 0.9506, 0.07, 0.9506, 0.07, 0.9406, 0.06, 0.5506, 0.05, 0.5506, 0.05, 0.5606, 0.06, 0.5606, 0.05, 0.9406, 0.05, 0.9506, 0.06, 0.9506, 0.06, 0.9406, 0.05, 0.5506, 0.04, 0.5506, 0.04, 0.5606, 0.05, 0.5606, 0.04, 0.9406, 0.04, 0.9506, 0.05, 0.9506, 0.05, 0.9406, 0.04, 0.5506, 0.03, 0.5506, 0.03, 0.5606, 0.04, 0.5606, 0.03, 0.9406, 0.03, 0.9506, 0.04, 0.9506, 0.04, 0.9406, 0.03, 0.5506, 0.02, 0.5506, 0.02, 0.5606, 0.03, 0.5606, 0.02, 0.9406, 0.02, 0.9506, 0.03, 0.9506, 0.03, 0.9406, 0.02, 0.5506, 0.01, 0.5506, 0.01, 0.5606, 0.02, 0.5606, 0.01, 0.9406, 0.01, 0.9506, 0.02, 0.9506, 0.02, 0.9406, 0.01, 0.5506, 6.706e-07, 0.5506, 6.706e-07, 0.5606, 0.01, 0.5606, 6.706e-07, 0.9406, 6.706e-07, 0.9506, 0.01, 0.9506, 0.01, 0.9406, 0.375, 0.25, 0.375, 0.0, 0.625, 0.0, 0.625, 0.25, 0.5456, 0.1683, 0.5482, 0.1654, 0.5506, 0.1623, 0.5528, 0.159, 0.5548, 0.1556, 0.5566, 0.1521, 0.5581, 0.1485, 0.5594, 0.1448, 0.5605, 0.1411, 0.5614, 0.1372, 0.562, 0.1334, 0.5624, 0.1295, 0.5625, 0.1255, 0.5624, 0.1216, 0.562, 0.1177, 0.5614, 0.1138, 0.5605, 0.11, 0.5594, 0.1062, 0.5581, 0.1025, 0.5566, 0.09892, 0.5548, 0.09542, 0.5528, 0.09204, 0.5506, 0.08879, 0.5482, 0.08569, 0.5456, 0.08274, 0.5428, 0.07997, 0.5398, 0.07737, 0.5367, 0.07497, 0.5335, 0.07276, 0.5301, 0.07076, 0.5266, 0.06898, 0.523, 0.06742, 0.5193, 0.06609, 0.5155, 0.06499, 0.5117, 0.06414, 0.5078, 0.06352, 0.5039, 0.06315, 0.5, 0.06303, 0.4961, 0.06315, 0.4922, 0.06352, 0.4883, 0.06414, 0.4845, 0.06499, 0.4807, 0.06609, 0.477, 0.06742, 0.4734, 0.06898, 0.4699, 0.07076, 0.4665, 0.07276, 0.4633, 0.07497, 0.4602, 0.07737, 0.4572, 0.07997, 0.4544, 0.08274, 0.4518, 0.08569, 0.4494, 0.08879, 0.4472, 0.09204, 0.4452, 0.09542, 0.4434, 0.09892, 0.4419, 0.1025, 0.4406, 0.1062, 0.4395, 0.11, 0.4386, 0.1138, 0.438, 0.1177, 0.4376, 0.1216, 0.4375, 0.1255, 0.4376, 0.1295, 0.438, 0.1334, 0.4386, 0.1372, 0.4395, 0.1411, 0.4406, 0.1448, 0.4419, 0.1485, 0.4434, 0.1521, 0.4452, 0.1556, 0.4472, 0.159, 0.4494, 0.1623, 0.4518, 0.1654, 0.4544, 0.1683, 0.4556, 0.1694, 0.5456, 0.1683, 0.625, 0.25, 0.375, 0.25, 0.4556, 0.1694, 0.4572, 0.1711, 0.4602, 0.1737, 0.4633, 0.1761, 0.4665, 0.1783, 0.4699, 0.1803, 0.4734, 0.1821, 0.477, 0.1836, 0.4807, 0.185, 0.4845, 0.1861, 0.4883, 0.1869, 0.4922, 0.1875, 0.4961, 0.1879, 0.5, 0.188, 0.5039, 0.1879, 0.5078, 0.1875, 0.5117, 0.1869, 0.5155, 0.1861, 0.5193, 0.185, 0.523, 0.1836, 0.5266, 0.1821, 0.5301, 0.1803, 0.5335, 0.1783, 0.5367, 0.1761, 0.5398, 0.1737, 0.5428, 0.1711, 0.375, 0.5, 0.625, 0.5, 0.5444, 0.5806, 0.5428, 0.5789, 0.5398, 0.5763, 0.5367, 0.5739, 0.5335, 0.5717, 0.5301, 0.5697, 0.5266, 0.5679, 0.523, 0.5664, 0.5193, 0.565, 0.5155, 0.5639, 0.5117, 0.5631, 0.5078, 0.5625, 0.5039, 0.5621, 0.5, 0.562, 0.4961, 0.5621, 0.4922, 0.5625, 0.4883, 0.5631, 0.4845, 0.5639, 0.4807, 0.565, 0.477, 0.5664, 0.4734, 0.5679, 0.4699, 0.5697, 0.4665, 0.5717, 0.4633, 0.5739, 0.4602, 0.5763, 0.4572, 0.5789, 0.4562, 0.5799, 0.4544, 0.5817, 0.5444, 0.5806, 0.625, 0.5, 0.625, 0.75, 0.375, 0.75, 0.375, 0.5, 0.4544, 0.5817, 0.4518, 0.5846, 0.4494, 0.5877, 0.4472, 0.591, 0.4452, 0.5944, 0.4434, 0.5979, 0.4419, 0.6015, 0.4406, 0.6052, 0.4395, 0.6089, 0.4386, 0.6128, 0.438, 0.6166, 0.4376, 0.6205, 0.4375, 0.6245, 0.4376, 0.6284, 0.438, 0.6323, 0.4386, 0.6362, 0.4395, 0.64, 0.4406, 0.6438, 0.4419, 0.6475, 0.4434, 0.6511, 0.4452, 0.6546, 0.4472, 0.658, 0.4494, 0.6612, 0.4518, 0.6643, 0.4544, 0.6673, 0.4561, 0.669, 0.4572, 0.67, 0.4602, 0.6726, 0.4633, 0.675, 0.4665, 0.6772, 0.4699, 0.6792, 0.4734, 0.681, 0.477, 0.6826, 0.4807, 0.6839, 0.4845, 0.685, 0.4883, 0.6859, 0.4922, 0.6865, 0.4961, 0.6868, 0.5, 0.687, 0.5039, 0.6868, 0.5078, 0.6865, 0.5117, 0.6859, 0.5155, 0.685, 0.5193, 0.6839, 0.523, 0.6826, 0.5266, 0.681, 0.5301, 0.6792, 0.5335, 0.6772, 0.5367, 0.675, 0.5398, 0.6726, 0.5428, 0.67, 0.5456, 0.6673, 0.5482, 0.6643, 0.5506, 0.6612, 0.5528, 0.658, 0.5548, 0.6546, 0.5566, 0.6511, 0.5581, 0.6475, 0.5594, 0.6438, 0.5605, 0.64, 0.5614, 0.6362, 0.562, 0.6323, 0.5624, 0.6284, 0.5625, 0.6245, 0.5624, 0.6205, 0.562, 0.6166, 0.5614, 0.6128, 0.5605, 0.6089, 0.5594, 0.6052, 0.5581, 0.6015, 0.5566, 0.5979, 0.5548, 0.5944, 0.5528, 0.591, 0.5506, 0.5877, 0.5482, 0.5846, 0.5456, 0.5817, 0.625, 0.0, 0.375, 0.0, 0.4534, 0.07836, 0.455, 0.07676, 0.4581, 0.07402, 0.4613, 0.07149, 0.4647, 0.06917, 0.4683, 0.06706, 0.472, 0.06519, 0.4758, 0.06355, 0.4797, 0.06215, 0.4836, 0.06099, 0.4877, 0.06009, 0.4918, 0.05945, 0.4959, 0.05906, 0.5, 0.05893, 0.5041, 0.05906, 0.5082, 0.05945, 0.5123, 0.06009, 0.5164, 0.06099, 0.5203, 0.06215, 0.5242, 0.06355, 0.528, 0.06519, 0.5317, 0.06707, 0.5353, 0.06917, 0.5387, 0.07149, 0.5419, 0.07403, 0.545, 0.07676, 0.5476, 0.07933, 0.4534, 0.07836, 0.375, 0.0, 0.375, 0.25, 0.625, 0.25, 0.625, 0.0, 0.5476, 0.07933, 0.548, 0.07968, 0.5507, 0.08278, 0.5532, 0.08605, 0.5555, 0.08947, 0.5577, 0.09302, 0.5595, 0.09671, 0.5612, 0.1005, 0.5626, 0.1044, 0.5637, 0.1084, 0.5646, 0.1124, 0.5653, 0.1165, 0.5657, 0.1206, 0.5658, 0.1247, 0.5657, 0.1288, 0.5653, 0.133, 0.5646, 0.137, 0.5637, 0.1411, 0.5626, 0.145, 0.5612, 0.1489, 0.5595, 0.1527, 0.5577, 0.1564, 0.5555, 0.16, 0.5532, 0.1634, 0.5507, 0.1667, 0.548, 0.1698, 0.545, 0.1727, 0.5419, 0.1754, 0.5387, 0.1779, 0.5353, 0.1803, 0.5317, 0.1824, 0.528, 0.1842, 0.5242, 0.1859, 0.5203, 0.1873, 0.5164, 0.1884, 0.5123, 0.1893, 0.5082, 0.19, 0.5041, 0.1904, 0.5, 0.1905, 0.4959, 0.1904, 0.4918, 0.19, 0.4877, 0.1893, 0.4836, 0.1884, 0.4797, 0.1873, 0.4758, 0.1859, 0.472, 0.1842, 0.4683, 0.1824, 0.4647, 0.1803, 0.4613, 0.1779, 0.4581, 0.1754, 0.455, 0.1727, 0.452, 0.1698, 0.4493, 0.1667, 0.4468, 0.1634, 0.4445, 0.16, 0.4423, 0.1564, 0.4405, 0.1527, 0.4388, 0.1489, 0.4374, 0.145, 0.4363, 0.1411, 0.4354, 0.137, 0.4347, 0.133, 0.4343, 0.1288, 0.4342, 0.1247, 0.4343, 0.1206, 0.4347, 0.1165, 0.4354, 0.1124, 0.4363, 0.1084, 0.4374, 0.1044, 0.4388, 0.1005, 0.4405, 0.0967, 0.4423, 0.09302, 0.4445, 0.08946, 0.4468, 0.08605, 0.4493, 0.08278, 0.452, 0.07968, 0.455, 0.6732, 0.4534, 0.6716, 0.375, 0.75, 0.625, 0.75, 0.5454, 0.6729, 0.545, 0.6732, 0.5419, 0.676, 0.5387, 0.6785, 0.5353, 0.6808, 0.5317, 0.6829, 0.528, 0.6848, 0.5242, 0.6865, 0.5203, 0.6879, 0.5164, 0.689, 0.5123, 0.6899, 0.5082, 0.6906, 0.5041, 0.6909, 0.5, 0.6911, 0.4959, 0.6909, 0.4918, 0.6906, 0.4877, 0.6899, 0.4836, 0.689, 0.4797, 0.6879, 0.4758, 0.6865, 0.472, 0.6848, 0.4683, 0.6829, 0.4647, 0.6808, 0.4613, 0.6785, 0.4581, 0.676, 0.625, 0.75, 0.625, 0.5, 0.375, 0.5, 0.375, 0.75, 0.4534, 0.6716, 0.452, 0.6703, 0.4493, 0.6672, 0.4468, 0.664, 0.4445, 0.6605, 0.4423, 0.657, 0.4405, 0.6533, 0.4388, 0.6495, 0.4374, 0.6456, 0.4363, 0.6416, 0.4354, 0.6376, 0.4347, 0.6335, 0.4343, 0.6294, 0.4342, 0.6253, 0.4343, 0.6212, 0.4347, 0.617, 0.4354, 0.613, 0.4363, 0.6089, 0.4374, 0.605, 0.4388, 0.6011, 0.4405, 0.5973, 0.4423, 0.5936, 0.4445, 0.59, 0.4468, 0.5866, 0.4493, 0.5833, 0.452, 0.5802, 0.455, 0.5773, 0.4581, 0.5746, 0.4613, 0.5721, 0.4647, 0.5697, 0.4683, 0.5676, 0.472, 0.5658, 0.4758, 0.5641, 0.4797, 0.5627, 0.4836, 0.5616, 0.4877, 0.5607, 0.4918, 0.56, 0.4959, 0.5596, 0.5, 0.5595, 0.5041, 0.5596, 0.5082, 0.56, 0.5123, 0.5607, 0.5164, 0.5616, 0.5203, 0.5627, 0.5242, 0.5641, 0.528, 0.5658, 0.5317, 0.5676, 0.5353, 0.5697, 0.5387, 0.5721, 0.5419, 0.5746, 0.545, 0.5773, 0.548, 0.5802, 0.5507, 0.5833, 0.5532, 0.5866, 0.5555, 0.59, 0.5577, 0.5936, 0.5595, 0.5973, 0.5612, 0.6011, 0.5626, 0.605, 0.5637, 0.6089, 0.5646, 0.613, 0.5653, 0.617, 0.5657, 0.6212, 0.5658, 0.6253, 0.5657, 0.6294, 0.5653, 0.6335, 0.5646, 0.6376, 0.5637, 0.6416, 0.5626, 0.6456, 0.5612, 0.6495, 0.5595, 0.6533, 0.5577, 0.657, 0.5555, 0.6605, 0.5532, 0.664, 0.5507, 0.6672, 0.548, 0.6703, 0.5454, 0.6729, 1.0, 0.6692, 1.0, 0.6605, 0.99, 0.6605, 0.99, 0.6692, 0.99, 0.6605, 0.98, 0.6605, 0.98, 0.6692, 0.99, 0.6692, 0.98, 0.6605, 0.97, 0.6605, 0.97, 0.6692, 0.98, 0.6692, 0.97, 0.6605, 0.96, 0.6605, 0.96, 0.6692, 0.97, 0.6692, 0.96, 0.6605, 0.95, 0.6605, 0.95, 0.6692, 0.96, 0.6692, 0.95, 0.6605, 0.94, 0.6605, 0.94, 0.6692, 0.95, 0.6692, 0.94, 0.6605, 0.93, 0.6605, 0.93, 0.6692, 0.94, 0.6692, 0.93, 0.6605, 0.92, 0.6605, 0.92, 0.6692, 0.93, 0.6692, 0.92, 0.6605, 0.91, 0.6605, 0.91, 0.6692, 0.92, 0.6692, 0.91, 0.6605, 0.9, 0.6605, 0.9, 0.6692, 0.91, 0.6692, 0.9, 0.6605, 0.89, 0.6605, 0.89, 0.6692, 0.9, 0.6692, 0.89, 0.6605, 0.88, 0.6605, 0.88, 0.6692, 0.89, 0.6692, 0.88, 0.6692, 0.88, 0.6605, 0.87, 0.6605, 0.87, 0.6692, 0.86, 0.6605, 0.86, 0.6692, 0.87, 0.6692, 0.87, 0.6605, 0.85, 0.6605, 0.85, 0.6692, 0.86, 0.6692, 0.86, 0.6605, 0.84, 0.6605, 0.84, 0.6692, 0.85, 0.6692, 0.85, 0.6605, 0.83, 0.6605, 0.83, 0.6692, 0.84, 0.6692, 0.84, 0.6605, 0.82, 0.6605, 0.82, 0.6692, 0.83, 0.6692, 0.83, 0.6605, 0.81, 0.6605, 0.81, 0.6692, 0.82, 0.6692, 0.82, 0.6605, 0.8, 0.6605, 0.8, 0.6692, 0.81, 0.6692, 0.81, 0.6605, 0.79, 0.6605, 0.79, 0.6692, 0.8, 0.6692, 0.8, 0.6605, 0.78, 0.6605, 0.78, 0.6692, 0.79, 0.6692, 0.79, 0.6605, 0.77, 0.6605, 0.77, 0.6692, 0.78, 0.6692, 0.78, 0.6605, 0.76, 0.6605, 0.76, 0.6692, 0.77, 0.6692, 0.77, 0.6605, 0.75, 0.6605, 0.75, 0.6692, 0.76, 0.6692, 0.76, 0.6605, 0.74, 0.6605, 0.74, 0.6692, 0.75, 0.6692, 0.75, 0.6605, 0.73, 0.6605, 0.73, 0.6692, 0.74, 0.6692, 0.74, 0.6605, 0.72, 0.6605, 0.72, 0.6692, 0.73, 0.6692, 0.73, 0.6605, 0.71, 0.6605, 0.71, 0.6692, 0.72, 0.6692, 0.72, 0.6605, 0.7, 0.6605, 0.7, 0.6692, 0.71, 0.6692, 0.71, 0.6605, 0.69, 0.6605, 0.69, 0.6692, 0.7, 0.6692, 0.7, 0.6605, 0.68, 0.6605, 0.68, 0.6692, 0.69, 0.6692, 0.69, 0.6605, 0.67, 0.6605, 0.67, 0.6692, 0.68, 0.6692, 0.68, 0.6605, 0.66, 0.6605, 0.66, 0.6692, 0.67, 0.6692, 0.67, 0.6605, 0.65, 0.6605, 0.65, 0.6692, 0.66, 0.6692, 0.66, 0.6605, 0.64, 0.6605, 0.64, 0.6692, 0.65, 0.6692, 0.65, 0.6605, 0.63, 0.6605, 0.63, 0.6692, 0.64, 0.6692, 0.64, 0.6605, 0.62, 0.6605, 0.62, 0.6692, 0.63, 0.6692, 0.63, 0.6605, 0.62, 0.6692, 0.62, 0.6605, 0.61, 0.6605, 0.61, 0.6692, 0.61, 0.6692, 0.61, 0.6605, 0.6, 0.6605, 0.6, 0.6692, 0.6, 0.6692, 0.6, 0.6605, 0.59, 0.6605, 0.59, 0.6692, 0.59, 0.6692, 0.59, 0.6605, 0.58, 0.6605, 0.58, 0.6692, 0.58, 0.6692, 0.58, 0.6605, 0.57, 0.6605, 0.57, 0.6692, 0.57, 0.6692, 0.57, 0.6605, 0.56, 0.6605, 0.56, 0.6692, 0.56, 0.6692, 0.56, 0.6605, 0.55, 0.6605, 0.55, 0.6692, 0.55, 0.6692, 0.55, 0.6605, 0.54, 0.6605, 0.54, 0.6692, 0.54, 0.6692, 0.54, 0.6605, 0.53, 0.6605, 0.53, 0.6692, 0.53, 0.6692, 0.53, 0.6605, 0.52, 0.6605, 0.52, 0.6692, 0.52, 0.6692, 0.52, 0.6605, 0.51, 0.6605, 0.51, 0.6692, 0.51, 0.6692, 0.51, 0.6605, 0.5, 0.6605, 0.5, 0.6692, 0.49, 0.6605, 0.49, 0.6692, 0.5, 0.6692, 0.5, 0.6605, 0.49, 0.6692, 0.49, 0.6605, 0.48, 0.6605, 0.48, 0.6692, 0.48, 0.6692, 0.48, 0.6605, 0.47, 0.6605, 0.47, 0.6692, 0.47, 0.6692, 0.47, 0.6605, 0.46, 0.6605, 0.46, 0.6692, 0.46, 0.6692, 0.46, 0.6605, 0.45, 0.6605, 0.45, 0.6692, 0.45, 0.6692, 0.45, 0.6605, 0.44, 0.6605, 0.44, 0.6692, 0.44, 0.6692, 0.44, 0.6605, 0.43, 0.6605, 0.43, 0.6692, 0.43, 0.6692, 0.43, 0.6605, 0.42, 0.6605, 0.42, 0.6692, 0.42, 0.6692, 0.42, 0.6605, 0.41, 0.6605, 0.41, 0.6692, 0.41, 0.6692, 0.41, 0.6605, 0.4, 0.6605, 0.4, 0.6692, 0.4, 0.6692, 0.4, 0.6605, 0.39, 0.6605, 0.39, 0.6692, 0.39, 0.6692, 0.39, 0.6605, 0.38, 0.6605, 0.38, 0.6692, 0.3732, 0.6605, 0.37, 0.6605, 0.37, 0.6692, 0.3751, 0.6692, 0.38, 0.6692, 0.38, 0.6605, 0.36, 0.6605, 0.36, 0.6692, 0.37, 0.6692, 0.37, 0.6605, 0.35, 0.6605, 0.35, 0.6692, 0.36, 0.6692, 0.36, 0.6605, 0.34, 0.6605, 0.34, 0.6692, 0.35, 0.6692, 0.35, 0.6605, 0.33, 0.6605, 0.33, 0.6692, 0.34, 0.6692, 0.34, 0.6605, 0.32, 0.6605, 0.32, 0.6692, 0.33, 0.6692, 0.33, 0.6605, 0.31, 0.6605, 0.31, 0.6692, 0.32, 0.6692, 0.32, 0.6605, 0.3, 0.6605, 0.3, 0.6692, 0.31, 0.6692, 0.31, 0.6605, 0.29, 0.6605, 0.29, 0.6692, 0.3, 0.6692, 0.3, 0.6605, 0.28, 0.6605, 0.28, 0.6692, 0.29, 0.6692, 0.29, 0.6605, 0.27, 0.6605, 0.27, 0.6692, 0.28, 0.6692, 0.28, 0.6605, 0.26, 0.6605, 0.26, 0.6692, 0.27, 0.6692, 0.27, 0.6605, 0.25, 0.6605, 0.25, 0.6692, 0.26, 0.6692, 0.26, 0.6605, 0.24, 0.6605, 0.24, 0.6692, 0.25, 0.6692, 0.25, 0.6605, 0.23, 0.6605, 0.23, 0.6692, 0.24, 0.6692, 0.24, 0.6605, 0.22, 0.6605, 0.22, 0.6692, 0.23, 0.6692, 0.23, 0.6605, 0.21, 0.6605, 0.21, 0.6692, 0.22, 0.6692, 0.22, 0.6605, 0.2, 0.6605, 0.2, 0.6692, 0.21, 0.6692, 0.21, 0.6605, 0.19, 0.6605, 0.19, 0.6692, 0.2, 0.6692, 0.2, 0.6605, 0.18, 0.6605, 0.18, 0.6692, 0.19, 0.6692, 0.19, 0.6605, 0.17, 0.6605, 0.17, 0.6692, 0.18, 0.6692, 0.18, 0.6605, 0.16, 0.6605, 0.16, 0.6692, 0.17, 0.6692, 0.17, 0.6605, 0.15, 0.6605, 0.15, 0.6692, 0.16, 0.6692, 0.16, 0.6605, 0.14, 0.6605, 0.14, 0.6692, 0.15, 0.6692, 0.15, 0.6605, 0.13, 0.6605, 0.13, 0.6692, 0.14, 0.6692, 0.14, 0.6605, 0.12, 0.6605, 0.12, 0.6692, 0.1234, 0.6692, 0.13, 0.6692, 0.13, 0.6605, 0.1249, 0.6605, 0.12, 0.6605, 0.11, 0.6605, 0.11, 0.6692, 0.12, 0.6692, 0.11, 0.6692, 0.11, 0.6605, 0.1, 0.6605, 0.1, 0.6692, 0.1, 0.6605, 0.09, 0.6605, 0.09, 0.6692, 0.1, 0.6692, 0.09, 0.6605, 0.08, 0.6605, 0.08, 0.6692, 0.09, 0.6692, 0.08, 0.6605, 0.07, 0.6605, 0.07, 0.6692, 0.08, 0.6692, 0.07, 0.6605, 0.06, 0.6605, 0.06, 0.6692, 0.07, 0.6692, 0.06, 0.6605, 0.05, 0.6605, 0.05, 0.6692, 0.06, 0.6692, 0.05, 0.6605, 0.04, 0.6605, 0.04, 0.6692, 0.05, 0.6692, 0.04, 0.6605, 0.03, 0.6605, 0.03, 0.6692, 0.04, 0.6692, 0.03, 0.6605, 0.02, 0.6605, 0.02, 0.6692, 0.03, 0.6692, 0.02, 0.6605, 0.01, 0.6605, 0.01, 0.6692, 0.02, 0.6692, 0.01, 0.6605, 6.706e-07, 0.6605, 6.706e-07, 0.6692, 0.01, 0.6692, 0.4563, 0.3303, 0.375, 0.25, 0.625, 0.25, 0.5442, 0.3308, 0.5428, 0.3294, 0.5398, 0.3268, 0.5367, 0.3244, 0.5335, 0.3222, 0.5301, 0.3202, 0.5266, 0.3184, 0.523, 0.3168, 0.5193, 0.3155, 0.5155, 0.3144, 0.5117, 0.3135, 0.5078, 0.3129, 0.5039, 0.3126, 0.5, 0.3124, 0.4961, 0.3126, 0.4922, 0.3129, 0.4883, 0.3135, 0.4845, 0.3144, 0.4807, 0.3155, 0.477, 0.3168, 0.4734, 0.3184, 0.4699, 0.3202, 0.4665, 0.3222, 0.4633, 0.3244, 0.4602, 0.3268, 0.4572, 0.3294, 0.625, 0.25, 0.625, 0.5, 0.375, 0.5, 0.375, 0.25, 0.4563, 0.3303, 0.4544, 0.3322, 0.4518, 0.3351, 0.4494, 0.3382, 0.4472, 0.3415, 0.4452, 0.3448, 0.4434, 0.3483, 0.4419, 0.3519, 0.4406, 0.3556, 0.4395, 0.3594, 0.4386, 0.3632, 0.438, 0.3671, 0.4376, 0.371, 0.4375, 0.3749, 0.4376, 0.3789, 0.438, 0.3828, 0.4386, 0.3867, 0.4395, 0.3905, 0.4406, 0.3943, 0.4419, 0.3979, 0.4434, 0.4016, 0.4452, 0.405, 0.4472, 0.4084, 0.4494, 0.4117, 0.4518, 0.4148, 0.4544, 0.4177, 0.4572, 0.4205, 0.4602, 0.4231, 0.4633, 0.4255, 0.4665, 0.4277, 0.4699, 0.4297, 0.4734, 0.4315, 0.477, 0.4331, 0.4807, 0.4344, 0.4845, 0.4355, 0.4883, 0.4363, 0.4922, 0.4369, 0.4961, 0.4373, 0.5, 0.4374, 0.5039, 0.4373, 0.5078, 0.4369, 0.5117, 0.4363, 0.5155, 0.4355, 0.5193, 0.4344, 0.523, 0.4331, 0.5266, 0.4315, 0.5301, 0.4297, 0.5335, 0.4277, 0.5367, 0.4255, 0.5398, 0.4231, 0.5428, 0.4205, 0.5456, 0.4177, 0.5482, 0.4148, 0.5506, 0.4117, 0.5528, 0.4084, 0.5548, 0.405, 0.5566, 0.4016, 0.5581, 0.3979, 0.5594, 0.3943, 0.5605, 0.3905, 0.5614, 0.3867, 0.562, 0.3828, 0.5624, 0.3789, 0.5625, 0.3749, 0.5624, 0.371, 0.562, 0.3671, 0.5614, 0.3632, 0.5605, 0.3594, 0.5594, 0.3556, 0.5581, 0.3519, 0.5566, 0.3483, 0.5548, 0.3448, 0.5528, 0.3415, 0.5506, 0.3382, 0.5482, 0.3351, 0.5456, 0.3322, 0.5442, 0.3308, 0.625, 0.25, 0.375, 0.25, 0.4535, 0.3285, 0.455, 0.327, 0.4581, 0.3242, 0.4613, 0.3217, 0.4647, 0.3194, 0.4683, 0.3173, 0.472, 0.3154, 0.4758, 0.3138, 0.4797, 0.3124, 0.4836, 0.3112, 0.4877, 0.3103, 0.4918, 0.3097, 0.4959, 0.3093, 0.5, 0.3091, 0.5041, 0.3093, 0.5082, 0.3097, 0.5123, 0.3103, 0.5164, 0.3112, 0.5203, 0.3124, 0.5242, 0.3138, 0.528, 0.3154, 0.5317, 0.3173, 0.5353, 0.3194, 0.5387, 0.3217, 0.5419, 0.3242, 0.545, 0.327, 0.547, 0.3289, 0.4535, 0.3285, 0.375, 0.25, 0.375, 0.5, 0.625, 0.5, 0.625, 0.25, 0.547, 0.3289, 0.548, 0.3299, 0.5507, 0.333, 0.5532, 0.3363, 0.5555, 0.3397, 0.5577, 0.3432, 0.5595, 0.3469, 0.5612, 0.3507, 0.5626, 0.3546, 0.5637, 0.3586, 0.5646, 0.3626, 0.5653, 0.3667, 0.5657, 0.3708, 0.5658, 0.3749, 0.5657, 0.3791, 0.5653, 0.3832, 0.5646, 0.3873, 0.5637, 0.3913, 0.5626, 0.3953, 0.5612, 0.3992, 0.5595, 0.4029, 0.5577, 0.4066, 0.5555, 0.4102, 0.5532, 0.4136, 0.5507, 0.4169, 0.548, 0.42, 0.545, 0.4229, 0.5419, 0.4256, 0.5387, 0.4282, 0.5353, 0.4305, 0.5317, 0.4326, 0.528, 0.4345, 0.5242, 0.4361, 0.5203, 0.4375, 0.5164, 0.4387, 0.5123, 0.4396, 0.5082, 0.4402, 0.5041, 0.4406, 0.5, 0.4407, 0.4959, 0.4406, 0.4918, 0.4402, 0.4877, 0.4396, 0.4836, 0.4387, 0.4797, 0.4375, 0.4758, 0.4361, 0.472, 0.4345, 0.4683, 0.4326, 0.4647, 0.4305, 0.4613, 0.4282, 0.4581, 0.4256, 0.455, 0.4229, 0.452, 0.42, 0.4493, 0.4169, 0.4468, 0.4136, 0.4445, 0.4102, 0.4423, 0.4066, 0.4405, 0.4029, 0.4388, 0.3992, 0.4374, 0.3953, 0.4363, 0.3913, 0.4354, 0.3873, 0.4347, 0.3832, 0.4343, 0.3791, 0.4342, 0.3749, 0.4343, 0.3708, 0.4347, 0.3667, 0.4354, 0.3626, 0.4363, 0.3586, 0.4374, 0.3546, 0.4388, 0.3507, 0.4405, 0.3469, 0.4423, 0.3432, 0.4445, 0.3397, 0.4468, 0.3363, 0.4493, 0.333, 0.452, 0.3299, 0.0, 0.0, 1.0, 0.0, 1.0, 0.3123, 1.0, 0.5, 1.0, 0.6677, 1.0, 1.0, 0.0, 1.0, 0.0, 0.0, 0.0, 0.0, 0.0, 0.0, 0.0, 0.0, 0.0, 0.0, 0.0, 0.0, 0.0, 0.0, 0.0, 0.0, 0.0, 0.0, 0.0, 0.0, 0.0, 0.0, 0.0, 0.0, 0.0, 0.0, 0.0, 0.0, 0.0, 0.0, 0.0, 0.0, 0.0, 0.0, 0.0, 0.0, 0.0, 0.0, 0.0, 0.0, 0.0, 0.0, 0.0, 0.0, 0.0, 0.0, 0.0, 0.0, 0.0, 0.0, 0.0, 0.0, 0.0, 0.0, 0.0, 0.0, 0.0, 0.0, 0.0, 0.0, 0.0, 0.0, 0.0, 0.0, 0.0, 0.0, 0.0, 0.0, 0.0, 0.0, 0.0, 0.0, 0.0, 0.0, 0.0, 0.0, 0.0, 0.0, 0.0, 0.0, 0.0, 0.0, 0.0, 0.0, 0.0, 0.0, 0.0, 0.0, 0.0, 0.0, 0.0, 0.0, 0.0, 0.0, 0.0, 0.0, 0.0, 0.0, 0.0, 0.0, 0.0, 0.0, 0.0, 0.0, 0.0, 0.0, 0.0, 0.0, 0.0, 0.0, 0.0, 0.0, 0.0, 0.0, 0.0, 0.0, 0.0, 0.0, 0.0, 0.0, 0.0, 0.0, 0.0, 0.0, 0.0, 0.0, 0.0, 0.0, 0.0, 0.0, 0.0, 0.0, 0.0, 0.0, 0.0, 0.0, 0.0, 0.0, 0.0, 0.0, 0.0, 0.0, 0.0, 0.0, 0.0, 0.0, 0.0, 0.0, 0.0, 0.0, 0.0, 0.0, 0.0, 0.0, 0.0, 0.0, 0.0, 0.0, 0.0, 0.0, 0.0, 0.0, 0.0, 0.0, 0.0, 0.0, 0.0, 0.0, 0.0, 0.0, 0.0, 0.0, 0.0, 0.0, 0.0, 0.0, 0.0, 0.0, 0.0, 0.0, 0.0, 0.0, 0.0, 0.0, 0.0, 0.0, 0.0, 0.0, 0.0, 0.0, 0.0, 0.0, 0.0, 0.0, 0.0, 0.0, 0.0, 0.0, 0.0, 0.0, 0.0, 0.0, 0.0, 0.0, 0.0, 0.0, 0.0, 0.0, 0.0, 0.0, 0.0, 0.0, 0.0, 0.0, 0.0, 0.0, 0.0, 0.0, 0.0, 0.0, 0.0, 0.0, 0.0, 0.0, 0.0, 0.0, 0.0, 0.0, 0.0, 0.0, 0.0, 0.0, 0.0, 0.0, 0.0, 0.0, 0.0, 0.0, 0.0, 0.0, 0.0, 0.0, 0.0, 0.0, 0.0, 0.0, 0.0, 0.0, 0.0, 0.0, 0.0, 0.0, 0.0, 0.0, 0.0, 0.0, 0.0, 0.0, 0.0, 0.0, 0.0, 0.0, 0.0, 0.0, 0.0, 0.0, 0.0, 0.0, 0.0, 0.0, 0.0, 0.0, 0.0, 0.0, 0.0, 0.0, 0.0, 0.0, 0.0, 0.0, 0.0, 0.0, 0.0, 0.0, 0.0, 0.0, 0.0, 0.0, 0.0, 0.0, 0.0, 0.0, 0.0, 0.0, 0.0, 0.0, 0.0, 0.0, 0.0, 0.0, 0.0, 0.0, 0.0, 0.0, 0.0, 0.0, 0.0, 0.0, 0.0, 0.0, 0.0, 0.0, 0.0, 0.0, 0.0, 0.0, 0.0, 0.0, 0.0, 0.0, 0.0, 0.0, 0.0, 0.0, 0.0, 0.0, 0.0, 0.0, 0.0, 0.0, 0.0, 0.0, 0.0, 0.0, 0.0, 0.0, 0.0, 0.0, 0.0, 0.0, 0.0, 0.0, 0.0, 0.0, 0.0, 0.0, 0.0, 0.0, 0.0, 0.0, 0.0, 0.0, 0.0, 0.0, 0.0, 0.0, 0.0, 0.0, 0.0, 0.0, 0.0, 0.0, 0.0, 0.0, 0.0, 0.0, 0.0, 0.0, 0.0, 0.0, 0.0, 0.0, 0.0, 0.0, 0.0, 0.0, 0.0, 0.0, 0.0, 0.0, 0.0, 0.0, 0.0, 0.0, 0.0, 0.0, 0.0, 0.0, 0.0, 0.0, 0.0, 0.0, 0.0, 0.0, 0.0, 0.0, 0.0, 0.0, 0.0, 0.0, 0.0, 0.0, 0.0, 0.0, 0.0, 0.0, 0.0, 0.0, 0.0, 0.0, 0.0, 0.0, 0.0, 0.0, 0.0, 0.0, 0.0, 0.0, 0.0, 0.0, 0.0, 0.0, 0.0, 0.0, 0.0, 0.0, 0.0, 0.0, 0.0, 0.0, 0.0, 0.0, 0.0, 0.0, 0.0, 0.0, 0.0, 0.0, 0.0, 0.0, 0.0, 0.0, 0.0, 0.0, 0.0, 0.0, 0.0, 0.0, 0.0, 0.0, 0.0, 0.0, 0.0, 0.0, 0.0, 0.0, 0.0, 0.0, 0.0, 0.0, 0.0, 0.0, 0.0, 0.0, 0.0, 0.0, 0.0, 0.0, 0.0, 0.0, 0.0, 0.0, 0.0, 0.0, 0.0, 0.0, 0.0, 0.0, 0.0, 0.0, 0.0, 0.0, 0.0, 0.0, 0.0, 0.0, 0.0, 0.0, 0.0, 0.0, 0.0, 0.0, 0.0, 0.0, 0.0, 0.0, 0.0, 0.0, 0.0, 0.0, 0.0, 0.0, 0.0, 0.0, 0.0, 0.0, 0.0, 0.0, 0.0, 0.0, 0.0, 0.0, 0.0, 0.0, 0.0, 0.0, 0.0, 0.0, 0.0, 0.0, 0.0, 0.0, 0.0, 0.0, 0.0, 0.0, 0.0, 0.0, 0.0, 0.0, 0.0, 0.0, 0.0, 0.0, 0.0, 0.0, 0.0, 0.0, 0.0, 0.0, 0.0, 0.0, 0.0, 0.0, 0.0, 0.0, 0.0, 0.0, 0.0, 0.0, 0.0, 0.0, 0.0, 0.0, 0.0, 0.0, 0.0, 0.0, 0.0, 0.0, 0.0, 0.0, 0.0, 0.0, 0.0, 0.0, 0.0, 0.0, 0.0, 0.0, 0.0, 0.0, 0.0, 0.0, 0.0, 0.0, 0.0, 0.0, 0.0, 0.0, 0.0, 0.0, 0.0, 0.0, 0.0, 0.0, 0.0, 0.0, 0.0, 0.0, 0.0, 0.0, 0.0, 0.0, 0.0, 0.0, 0.0, 0.0, 0.0, 0.0, 0.0, 0.0, 0.0, 0.0, 0.0, 0.0, 0.0, 0.0, 0.0, 0.0, 0.0, 0.0, 0.0, 0.0, 0.0, 0.0, 0.0, 0.0, 0.0, 0.0, 0.0, 0.0, 0.0, 0.0, 0.0, 0.0, 0.0, 0.0, 0.0, 0.0, 0.0, 0.0, 0.0, 0.0, 0.0, 0.0, 0.0, 0.0, 0.0, 0.0, 0.0, 0.0, 0.0, 0.0, 0.0, 0.0, 0.0, 0.0, 0.0, 0.0, 0.0, 0.0, 0.0, 0.0, 0.0, 0.0, 0.0, 0.0, 0.0, 0.0, 0.0, 0.0, 0.0, 0.0, 0.0, 0.0, 0.0, 0.0, 0.0, 0.0, 0.0, 0.0, 0.0, 0.0, 0.0, 0.0, 0.0, 0.0, 0.0, 0.0, 0.0, 0.0, 0.0, 0.0, 0.0, 0.0, 0.0, 0.0, 0.0, 0.0, 0.0, 0.0, 0.0, 0.0, 0.0, 0.0, 0.0, 0.0, 0.0, 0.0, 0.0, 0.0, 0.0, 0.0, 0.0, 0.0, 0.0, 0.0, 0.0, 0.0, 0.0, 0.0, 0.0, 0.0, 0.0, 0.0, 0.0, 0.0, 0.0, 0.0, 0.0, 0.0, 0.0, 0.0, 0.0, 0.0, 0.0, 0.0, 0.0, 0.0, 0.0, 0.0, 0.0, 0.0, 0.0, 0.0, 0.0, 0.0, 0.0, 0.0, 0.0, 0.0, 0.0, 0.0, 0.0, 0.0, 0.0, 0.0, 0.0, 0.0, 0.0, 0.0, 0.0, 0.0, 0.0, 0.0, 0.0, 0.0, 0.0, 0.0, 0.0, 0.0, 0.0, 0.0, 0.0, 0.0, 0.0, 0.0, 0.0, 0.0, 0.0, 0.0, 0.0, 0.0, 0.0, 0.0, 0.0, 0.0, 0.0, 0.0, 0.0, 0.0, 0.0, 0.0, 0.0, 0.0, 0.0, 0.0, 0.0, 0.0, 0.0, 0.0, 0.0, 0.0, 0.0, 0.0, 0.0, 0.0, 0.0, 0.0, 0.0, 0.0, 0.0, 0.0, 0.0, 0.0, 0.0, 0.0, 0.0, 0.0, 0.0, 0.0, 0.0, 0.0, 0.0, 0.0, 0.0, 0.0, 0.0, 0.0, 0.0, 0.0, 0.0, 0.0, 0.0, 0.0, 0.0, 0.0, 0.0, 0.0, 0.0, 0.0, 0.0, 0.0, 0.0, 0.0, 0.0, 0.0, 0.0, 0.0, 0.0, 0.0, 0.0, 0.0, 0.0, 0.0, 0.0, 0.0, 0.0, 0.0, 0.0, 0.0, 0.0, 0.0, 0.0, 0.0, 0.0, 0.0, 0.0, 0.0, 0.0, 0.0, 0.0, 0.0, 0.0, 0.0, 0.0, 0.0, 0.0, 0.0, 0.0, 0.0, 0.0, 0.0, 0.0, 0.0, 0.0, 0.0])
me_cube_001.use_remesh_fix_poles = True
me_cube_001.use_remesh_preserve_attributes = False
me_cube_001.use_mirror_vertex_groups = False
me_cube_001.update()

# ---- objects
ob_cube_002 = bpy.data.objects.new('Cube.002', me_cube_001)

# ---- transforms, parenting, visibility, modifiers, constraints
ob_cube_002.location = (0.0, 0.0, 0.0)
ob_cube_002.lineart.crease_threshold = 0.0

# ---- collection membership
col_collection.objects.link(ob_cube_002)

# ---- scene / render settings (as saved in the file)
scene.frame_start = 1; scene.frame_end = 250; scene.frame_set(1)
scene.render.engine = 'BLENDER_EEVEE_NEXT'
scene.cycles.use_denoising = False
scene.cycles.samples = 128
scene.cycles.sampling_pattern = 'TABULATED_SOBOL'
scene.cycles.use_adaptive_sampling = False
scene.cycles.use_light_tree = False
scene.view_settings.view_transform = 'Filmic'
bpy.context.view_layer.update()

# ---- added for rendering (the .blend has no active camera and no usable light): camera, sun
cam_auto = bpy.data.cameras.new('AutoCamera')
cam_auto.lens = 50.0
cam_auto.sensor_width = 36.0
cam_auto.clip_end = 1124.98
ob_auto_camera = bpy.data.objects.new('AutoCamera', cam_auto)
scene.collection.objects.link(ob_auto_camera)
ob_auto_camera.location = (64.1014, -76.9217, 51.2812)
ob_auto_camera.rotation_euler = (1.09748, -7.21219e-08, 0.694738)
scene.camera = ob_auto_camera
light_auto_sun = bpy.data.lights.new('AutoSun', 'SUN')
light_auto_sun.energy = 3.0
light_auto_sun.angle = 0.0523599
ob_auto_sun = bpy.data.objects.new('AutoSun', light_auto_sun)
scene.collection.objects.link(ob_auto_sun)
ob_auto_sun.rotation_euler = (0.872665, 0.174533, 0.523599)
bpy.context.view_layer.update()
